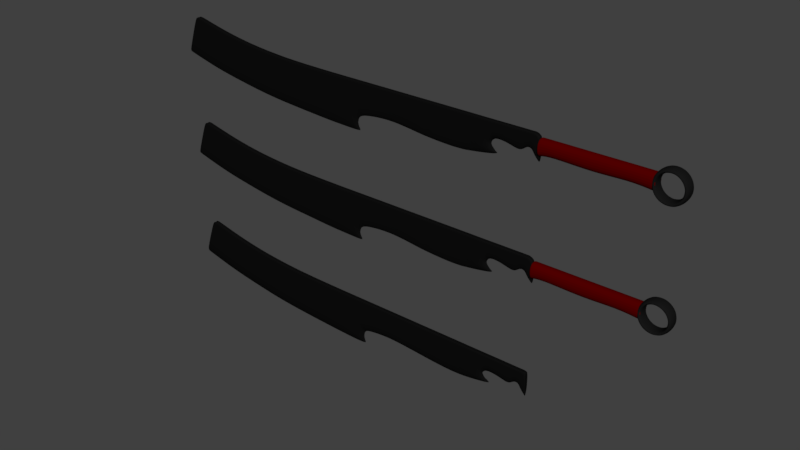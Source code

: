 # Source: knife.blend  (saved by Blender 2.78.0; exported with 4.5.12 LTS)
import bpy
from mathutils import Matrix  # noqa: F401  (used for matrix-valued properties, if any)

bpy.ops.wm.read_factory_settings(use_empty=True)
scene = bpy.context.scene
scene.name = 'Scene'

# ---- collections
col_collection_1 = bpy.data.collections.new('Collection 1'); scene.collection.children.link(col_collection_1)

# ---- images (referenced by path relative to the original .blend; pixels are not part of the script)
import os
ASSET_DIR = os.environ.get("B2B_ASSET_DIR", "")  # directory of the original .blend (textures are referenced by path, not embedded)
HERE = os.path.dirname(os.path.abspath(__file__))  # packed textures are extracted next to this script under _unpacked/

def load_image(name, relpath, width, height, colorspace="sRGB"):
    """Load a texture the original file referenced (path relative to the .blend, or extracted next to this script)."""
    p = next((c for c in (os.path.join(HERE, relpath), os.path.join(ASSET_DIR, relpath)) if relpath and os.path.exists(c)), "")
    if p:
        img = bpy.data.images.load(p, check_existing=True)
        img.name = name
    else:  # same state as the original file: an image datablock whose file is absent (Cycles renders it pink)
        img = bpy.data.images.new(name, width, height)
        img.source = "FILE"
        img.filepath = "//" + (relpath or name)
    img.colorspace_settings.name = colorspace
    return img
img_knife_2 = load_image('knife 2', '', 1024, 1024, 'sRGB')

# ---- materials (node trees are filled in below, after node groups)
mat_handle = bpy.data.materials.new('handle')
mat_handle.alpha_threshold = 0.0
mat_handle.roughness = 0.5
mat_knife = bpy.data.materials.new('knife')
mat_knife.alpha_threshold = 0.0
mat_knife.roughness = 0.5
mat_black = bpy.data.materials.new('black')
mat_black.alpha_threshold = 0.0
mat_black.diffuse_color = (0.008076, 0.008076, 0.008076, 1.0)
mat_black.roughness = 0.5
mat_black.line_color = (0.0, 0.0, 0.0, 1.0)

# ---- material node trees
mat_handle.use_nodes = True; mat_handle.node_tree.nodes.clear()
_N = mat_handle.node_tree.nodes; _L = mat_handle.node_tree.links
n0 = _N.new('ShaderNodeOutputMaterial'); n0.name = 'Material Output'; n0.location = (300, 300)
n1 = _N.new('ShaderNodeBsdfDiffuse'); n1.name = 'Diffuse BSDF'; n1.location = (10, 300)
n1.inputs[0].default_value = (0.08842, 0.0, 0.0, 1.0)
_L.new(n1.outputs[0], n0.inputs[0])
n0.is_active_output = True
mat_knife.use_nodes = True; mat_knife.node_tree.nodes.clear()
_N = mat_knife.node_tree.nodes; _L = mat_knife.node_tree.links
n0 = _N.new('ShaderNodeOutputMaterial'); n0.name = 'Material Output'; n0.location = (613, 317)
n1 = _N.new('ShaderNodeMixShader'); n1.name = 'Mix Shader'; n1.location = (393, 343)
n2 = _N.new('ShaderNodeBsdfDiffuse'); n2.name = 'Diffuse BSDF'; n2.location = (163, 313)
n2.inputs[1].default_value = 0.06667
n3 = _N.new('ShaderNodeBsdfDiffuse'); n3.name = 'Diffuse BSDF.001'; n3.location = (170, 113)
n3.inputs[0].default_value = (0.009706, 0.009706, 0.009706, 1.0)
n4 = _N.new('ShaderNodeTexImage'); n4.name = 'Image Texture.001'; n4.location = (-67, 329)
n4.width = 140
n4.image = img_knife_2
_L.new(n1.outputs[0], n0.inputs[0])
_L.new(n3.outputs[0], n1.inputs[1])
_L.new(n4.outputs[0], n2.inputs[0])
n0.is_active_output = True
mat_black.use_nodes = True; mat_black.node_tree.nodes.clear()
_N = mat_black.node_tree.nodes; _L = mat_black.node_tree.links
n0 = _N.new('ShaderNodeOutputMaterial'); n0.name = 'Material Output'; n0.location = (300, 300)
n1 = _N.new('ShaderNodeBsdfDiffuse'); n1.name = 'Diffuse BSDF'; n1.location = (10, 300)
n1.inputs[0].default_value = (0.008076, 0.008076, 0.008076, 1.0)
_L.new(n1.outputs[0], n0.inputs[0])
n0.is_active_output = True

# ---- world
world_world = bpy.data.worlds.new('World'); scene.world = world_world
world_world.color = (0.05088, 0.05088, 0.05088)
world_world.use_sun_shadow = False
world_world.sun_shadow_jitter_overblur = 0.0
world_world.cycles.sampling_method = 'MANUAL'

# ---- meshes
me_cube_008 = bpy.data.meshes.new('Cube.008')
me_cube_008.from_pydata([(-1.0, -1.0, -1.0), (-1.0, -1.0, 1.0), (-1.0, 1.0, -1.0), (-1.0, 1.0, 1.0), (16.67, 1.0, -1.0), (16.67, -1.0, 1.0), (16.67, 1.0, 1.0), (16.67, -1.0, -1.0), (16.67, 1.0, -1.0), (16.67, -1.0, 1.0), (16.67, 1.0, 1.0), (16.67, -1.0, -1.0), (-1.0, 0.0, -1.529), (-1.0, 0.0, 1.529), (16.67, 0.0, -1.529), (16.67, 0.0, 1.529), (16.67, 0.0, -1.529), (16.67, 0.0, 1.529), (0.9016, 1.0, -0.5803), (0.9016, -1.0, 1.0), (0.9016, 1.0, 1.0), (0.9016, -1.0, -0.5803), (0.9016, 0.0, -1.109), (0.9016, 0.0, 1.529), (7.529, 1.0, 1.0), (7.529, -1.0, -1.0), (7.529, 0.0, 1.529), (7.529, 1.0, -1.0), (7.529, -1.0, 1.0), (7.529, 0.0, -1.529), (12.97, 1.0, 1.0), (12.97, -1.0, -0.5803), (12.97, 0.0, 1.529), (12.97, 1.0, -0.5803), (12.97, -1.0, 1.0), (12.97, 0.0, -1.109), (-1.0, 1.0, -1.0), (-1.0, -1.0, 1.0), (-1.0, 0.0, -1.529), (-1.0, 1.0, 1.0), (-1.0, -1.0, -1.0), (-1.0, 0.0, 1.529)], [], [(12, 13, 3, 2), (40, 37, 1, 0), (41, 13, 1, 37), (15, 5, 9, 17), (33, 30, 6, 4), (35, 14, 7, 31), (14, 4, 8, 16), (4, 6, 10, 8), (5, 7, 11, 9), (7, 14, 16, 11), (33, 4, 14, 35), (6, 15, 17, 10), (39, 3, 13, 41), (0, 1, 13, 12), (8, 10, 17, 9, 11, 16), (24, 20, 23, 26), (36, 18, 22, 38), (38, 22, 21, 40), (36, 39, 20, 18), (26, 23, 19, 28), (25, 28, 19, 21), (31, 34, 28, 25), (32, 26, 28, 34), (30, 24, 26, 32), (18, 27, 29, 22), (22, 29, 25, 21), (18, 20, 24, 27), (6, 30, 32, 15), (15, 32, 34, 5), (7, 5, 34, 31), (27, 33, 35, 29), (29, 35, 31, 25), (27, 24, 30, 33), (2, 3, 39, 36), (12, 38, 40, 0), (2, 36, 38, 12), (20, 39, 41, 23), (23, 41, 37, 19), (21, 19, 37, 40)])
me_cube_008.materials.append(mat_handle)
me_cube_008.use_remesh_preserve_volume = False
me_cube_008.use_remesh_preserve_attributes = False
me_cube_008.use_mirror_vertex_groups = False
me_cube_008.update()
me_cube_007 = bpy.data.meshes.new('Cube.007')
me_cube_007.from_pydata([(-24.07, 0.7558, -3.028), (45.35, 0.7568, -6.601), (4.816, 0.7568, -3.384), (33.57, 0.7568, -4.269), (21.94, 0.7568, -3.384), (-16.58, 0.7568, -3.384), (1.437, 0.7568, -3.384), (-9.202, 0.7568, -3.384), (-20.83, 0.7568, -3.384), (-22.27, 0.7568, -3.384), (-21.58, 0.7568, -3.384), (7.716, 0.7568, -3.384), (22.44, 0.7568, 3.616), (44.58, 0.7568, -6.499), (-19.08, 0.7568, -3.384), (-23.23, 0.7568, -3.384), (-23.97, 0.7553, -3.024), (-13.58, 0.7568, -3.384), (-15.45, 0.7568, -3.124), (-9.202, 0.7568, 2.21), (1.437, 0.7568, 1.135), (-13.58, 0.7568, 1.859), (7.633, 0.7568, 1.495), (4.816, 0.7568, 1.182), (9.88, 0.7568, 4.245), (9.99, 0.7583, 2.518), (9.407, 0.7568, 1.929), (47.47, 0.7568, -0.7342), (46.58, 0.8006, -0.5722), (34.75, 0.7568, 2.178), (-19.08, 0.7568, -0.827), (-24.07, 0.7568, 0.4125), (-15.92, 0.7568, 0.9738), (-23.23, 0.7568, -0.2278), (-16.82, 0.7568, 1.502), (-15.46, 0.7568, 0.2249), (-22.27, 0.7568, -1.31), (-16.6, 0.7568, -1.184), (-16.15, 0.7568, -0.6331), (-16.26, 0.7568, 1.311), (-23.97, 0.7568, 0.3519), (-21.58, 0.7568, -1.024), (-20.83, 0.7568, -0.2912), (39.31, 0.7568, -5.246), (40.81, 0.7568, 1.185), (-23.23, 0.7568, -3.125), (-19.08, 0.7568, -3.125), (-22.27, 0.7568, -3.124), (-9.202, 0.7568, -3.124), (-16.58, 0.7568, -3.124), (-13.58, 0.7568, -3.123), (21.96, 0.7568, -3.12), (33.61, 0.7568, -4.007), (7.712, 0.7568, -3.121), (-23.97, 0.7568, -2.889), (4.816, 0.7568, -3.122), (-21.58, 0.7568, -3.125), (-20.83, 0.7568, -3.125), (1.437, 0.7568, -3.122), (45.42, 0.7568, -6.417), (44.66, 0.7568, -6.261), (39.38, 0.7568, -4.988), (-22.88, 0.7568, -3.384), (-22.88, 0.7568, -0.9756), (-22.88, 0.7568, -3.125), (28.11, 0.7568, -3.753), (28.92, 0.7568, 3.08), (28.14, 0.7568, -3.49), (9.36, 0.7568, -3.121), (9.996, 0.7568, -3.121), (-16.1, 0.7568, -3.124), (-13.58, 0.7568, -0.07514), (-13.58, 0.7568, 0.4622), (-24.07, -0.7655, -3.024), (45.35, -0.7568, -6.601), (4.816, -0.7568, -3.384), (33.57, -0.7568, -4.269), (34.95, 0.0, 3.226), (21.94, -0.7568, -3.384), (-16.58, -0.7568, -3.384), (1.437, -0.7568, -3.384), (-9.202, -0.7568, -3.384), (-20.83, -0.7568, -3.384), (-22.27, -0.7568, -3.384), (-21.58, -0.7568, -3.384), (7.716, -0.7568, -3.384), (22.44, -0.7568, 3.616), (47.16, 0.0, 0.7282), (44.58, -0.7568, -6.499), (-16.22, 0.0, 0.71), (-16.6, 0.0, -0.6363), (-19.08, -0.7568, -3.384), (-23.23, 0.0, 0.2128), (-23.23, -0.7568, -3.384), (-23.97, -0.7583, -3.024), (-13.58, -0.7568, -3.384), (-15.45, -0.7568, -3.124), (-9.202, -0.7568, 2.21), (1.437, -0.7568, 1.085), (-13.58, -0.7568, 1.727), (7.633, -0.7568, 1.396), (4.816, -0.7568, 1.083), (9.979, -0.7568, 4.148), (9.757, -0.7583, 2.518), (8.859, -0.7568, 1.695), (47.48, -0.7369, -0.7002), (46.65, -0.7122, -0.4286), (34.75, -0.7568, 2.178), (-20.83, 0.0, -3.384), (-21.58, 0.0, -3.384), (-15.88, 0.0, 0.2192), (-15.96, 0.0, 0.9634), (-23.97, 0.0, 1.011), (-23.97, -1.81e-07, -3.028), (-24.07, -1.81e-07, -3.028), (-22.27, 0.0, -0.8988), (-21.58, 0.0, -0.5677), (-17.93, 0.0, 1.528), (7.374, 0.0, 5.284), (22.52, 0.0, 4.563), (-22.27, 0.0, -3.384), (-23.23, 0.0, -3.384), (-17.93, 0.0, -3.384), (-19.31, 0.0, -3.384), (-13.58, 0.0, 2.344), (-9.202, 0.0, 2.76), (-24.07, 0.0, 1.106), (-13.58, 0.0, -3.384), (47.56, 0.0, -0.4869), (45.35, 0.0, -6.601), (48.03, 0.0, 0.5593), (-16.81, 0.0, 1.259), (-20.83, 0.0, 0.15), (1.437, 0.0, -3.384), (-9.202, 0.0, -3.384), (4.816, 0.0, -3.384), (1.437, 0.0, 1.728), (4.816, 0.0, 1.857), (44.58, 0.0, -6.499), (33.57, 0.0, -4.269), (7.716, 0.0, -3.384), (-19.08, 0.0, -0.3821), (21.94, 0.0, -3.384), (8.78, 0.0, 4.457), (8.623, 0.0, 2.578), (7.625, 0.0, 2.193), (-19.08, -0.7568, -0.827), (-24.07, -0.7568, 0.4125), (-15.38, -0.7568, 0.4518), (-23.23, -0.7568, -0.2278), (-16.07, -0.7568, 1.306), (-15.25, -0.7568, 0.1004), (-22.27, -0.7568, -1.31), (-16.6, -0.7568, -1.215), (-15.97, -0.7568, -0.9312), (-15.62, -0.7568, 0.8215), (-23.97, -0.7568, 0.3519), (-21.58, -0.7568, -1.024), (-20.83, -0.7568, -0.2912), (39.31, -0.7568, -5.246), (40.81, -0.7568, 1.185), (41.14, 0.0, 2.235), (39.31, 0.0, -5.246), (-23.23, -0.7568, -3.125), (-19.08, -0.7568, -3.125), (-22.27, -0.7568, -3.124), (-9.202, -0.7568, -3.124), (-16.58, -0.7568, -3.124), (-13.58, -0.7568, -3.123), (21.96, -0.7568, -3.12), (33.61, -0.7568, -4.007), (7.712, -0.7568, -3.121), (-23.97, -0.7568, -2.889), (4.816, -0.7568, -3.122), (-21.58, -0.7568, -3.125), (-20.83, -0.7568, -3.125), (1.437, -0.7568, -3.122), (45.42, -0.7568, -6.417), (44.66, -0.7568, -6.261), (39.38, -0.7568, -4.988), (-22.88, -0.7568, -3.384), (-22.88, 0.0, -3.384), (-22.88, -0.7568, -0.9756), (-22.88, -0.7568, -3.125), (-22.88, 0.0, -0.5585), (28.11, -0.7568, -3.753), (28.92, -0.7568, 3.08), (29.0, 0.0, 4.086), (28.14, -0.7568, -3.49), (28.07, 0.0, -3.75), (8.851, -0.7568, -3.121), (9.996, -0.7568, -3.121), (-15.96, -0.7568, -3.124), (-13.58, -0.7568, -0.07514), (-13.58, -0.7568, 0.4622), (15.72, -0.7568, 3.953), (15.72, 0.0, 4.887), (15.62, -0.7568, -3.121), (-11.44, -0.7568, -3.124), (-11.38, 0.0, 2.553), (-11.39, -0.7568, 2.024), (10.19, -0.7575, 3.375), (9.015, 1.714e-14, 3.505), (-16.05, 4.034e-08, -0.251), (-15.51, -0.7568, -0.5798), (-17.85, -0.7568, -1.159), (-17.88, 7.059e-08, -0.6439), (-3.694, -1.129e-07, 2.448), (-3.704, -0.7568, 1.851)], [], [(16, 54, 40, 31, 0), (3, 52, 67, 65), (43, 61, 52, 3), (11, 53, 55, 2), (17, 50, 18, 70, 49, 5), (2, 55, 58, 6), (6, 58, 48, 7), (5, 49, 46, 14), (10, 56, 47, 9), (8, 57, 56, 10), (118, 143, 24), (12, 24, 25, 69, 51), (1, 59, 60, 13), (15, 45, 54, 16), (20, 19, 48, 58), (62, 64, 45, 15), (14, 46, 57, 8), (131, 39, 34, 117), (90, 38, 35, 110, 203), (110, 35, 32, 89), (89, 32, 39, 131), (7, 48, 50, 17), (117, 34, 21, 124), (21, 19, 125, 199, 124), (19, 20, 136, 207, 125), (20, 23, 137, 136), (26, 25, 144, 145), (22, 26, 145), (23, 22, 145, 137), (25, 24, 143, 202, 144), (44, 28, 87, 161), (28, 27, 130, 87), (12, 66, 187, 119), (109, 108, 8, 10), (114, 113, 16, 0), (181, 120, 9, 62), (123, 122, 5, 14), (126, 114, 0, 31), (122, 127, 17, 5), (129, 128, 27, 59, 1), (128, 130, 27), (120, 109, 10, 9), (134, 133, 6, 7), (133, 135, 2, 6), (61, 60, 28, 44), (135, 140, 11, 2), (142, 189, 65, 4), (108, 123, 14, 8), (127, 134, 7, 17), (138, 129, 1, 13), (140, 142, 4, 11), (113, 121, 15, 16), (30, 37, 90, 206, 141), (41, 42, 132, 116), (40, 33, 92, 112), (42, 30, 141, 132), (31, 40, 112, 126), (37, 38, 90), (36, 41, 116, 115), (63, 36, 115, 184), (35, 18, 50, 71, 32), (21, 72, 71, 50, 48, 19), (139, 162, 43, 3), (29, 44, 161, 77), (13, 60, 61, 43), (57, 46, 30, 42), (49, 70, 38, 37), (47, 56, 41, 36), (64, 47, 36, 63), (12, 51, 67, 66), (55, 53, 22, 23), (58, 55, 23, 20), (46, 49, 37, 30), (56, 57, 42, 41), (51, 69, 68, 53, 11, 4), (54, 45, 33, 40), (52, 61, 44, 29), (60, 59, 27, 28), (13, 43, 162, 138), (12, 119, 196, 118, 24), (45, 64, 63, 33), (33, 63, 184, 92), (121, 181, 62, 15), (9, 47, 64, 62), (187, 66, 29, 77), (65, 189, 139, 3), (65, 67, 51, 4), (66, 67, 52, 29), (18, 35, 38, 70), (68, 26, 22, 53), (69, 25, 26, 68), (32, 71, 72, 39), (39, 72, 21, 34), (94, 73, 147, 156, 172), (76, 185, 188, 170), (159, 76, 170, 179), (85, 75, 173, 171), (95, 79, 167, 192, 96, 168), (75, 80, 176, 173), (80, 81, 166, 176), (79, 91, 164, 167), (84, 83, 165, 174), (82, 84, 174, 175), (118, 102, 143), (86, 169, 197, 195), (74, 88, 178, 177), (93, 94, 172, 163), (98, 176, 166, 97, 208), (180, 93, 163, 183), (91, 82, 175, 164), (131, 117, 150, 155), (90, 203, 204, 154), (110, 89, 148, 151), (89, 131, 155, 148), (81, 95, 168, 198, 166), (117, 124, 99, 150), (99, 124, 199, 200), (97, 125, 207, 208), (98, 136, 137, 101), (104, 145, 144, 103), (100, 145, 104), (101, 137, 145, 100), (103, 144, 202, 201), (160, 161, 87, 106), (106, 87, 130, 105), (86, 119, 187, 186), (109, 84, 82, 108), (111, 89, 110), (114, 73, 94, 113), (181, 180, 83, 120), (123, 91, 79, 122), (126, 147, 73, 114), (122, 79, 95, 127), (129, 74, 177, 105, 128), (128, 105, 130), (120, 83, 84, 109), (134, 81, 80, 133), (133, 80, 75, 135), (179, 160, 106, 178), (135, 75, 85, 140), (142, 78, 185, 189), (108, 82, 91, 123), (127, 95, 81, 134), (131, 89, 111), (138, 88, 74, 129), (140, 85, 78, 142), (113, 94, 93, 121), (146, 141, 206, 205), (157, 116, 132, 158), (156, 112, 92, 149), (158, 132, 141, 146), (147, 126, 112, 156), (153, 90, 154), (152, 115, 116, 157), (182, 184, 115, 152), (151, 148, 193, 168, 96), (99, 200, 198, 168, 193, 194), (139, 76, 159, 162), (107, 77, 161, 160), (88, 159, 179, 178), (175, 158, 146, 164), (167, 153, 154, 192), (165, 152, 157, 174), (183, 182, 152, 165), (86, 186, 188, 169), (173, 101, 100, 171), (176, 98, 101, 173), (164, 146, 205, 153, 167), (174, 157, 158, 175), (169, 78, 85, 171, 190, 191, 197), (172, 156, 149, 163), (170, 107, 160, 179), (178, 106, 105, 177), (88, 138, 162, 159), (86, 195, 196, 119), (163, 149, 182, 183), (149, 92, 184, 182), (121, 93, 180, 181), (83, 180, 183, 165), (187, 77, 107, 186), (185, 76, 139, 189), (185, 78, 169, 188), (186, 107, 170, 188), (96, 192, 154, 204, 151), (190, 171, 100, 104), (191, 190, 104, 103), (148, 155, 194, 193), (155, 150, 99, 194), (196, 195, 102, 118), (195, 197, 191, 103, 201, 102), (198, 200, 97, 166), (200, 199, 125, 97), (201, 202, 143, 102), (204, 203, 110, 151), (205, 206, 90, 153), (208, 207, 136, 98)])
_uv = me_cube_007.uv_layers.new(name='UVMap')
_uv.uv.foreach_set('vector', [0.1285, 0.003848, 0.1248, 0.00368, 0.07628, 0.001436, 0.0755, 0.0, 0.1285, 0.002451, 0.1036, 0.8081, 0.0999, 0.8086, 0.09622, 0.7319, 0.09991, 0.7316, 0.1135, 0.889, 0.1099, 0.8898, 0.0999, 0.8086, 0.1036, 0.8081, 0.108, 0.4464, 0.1043, 0.4462, 0.1062, 0.4058, 0.1098, 0.4059, 0.1217, 0.149, 0.1181, 0.1488, 0.1193, 0.1227, 0.1197, 0.1135, 0.12, 0.1069, 0.1237, 0.1071, 0.1098, 0.4059, 0.1062, 0.4058, 0.1084, 0.3585, 0.112, 0.3587, 0.112, 0.3587, 0.1084, 0.3585, 0.1153, 0.2099, 0.1189, 0.2101, 0.1237, 0.1071, 0.12, 0.1069, 0.1217, 0.07189, 0.1253, 0.07205, 0.1269, 0.03719, 0.1233, 0.03702, 0.1237, 0.02738, 0.1274, 0.02755, 0.1264, 0.04764, 0.1228, 0.04747, 0.1233, 0.03702, 0.1269, 0.03719, 0.4314, 0.2939, 0.4257, 0.2746, 0.4314, 0.2567, 0.000657, 0.6476, 0.0, 0.4717, 0.02405, 0.4744, 0.1028, 0.4781, 0.09505, 0.6453, 0.1285, 0.9742, 0.1259, 0.9751, 0.1242, 0.9644, 0.1276, 0.9634, 0.128, 0.0142, 0.1244, 0.01403, 0.1248, 0.00368, 0.1285, 0.003848, 0.0489, 0.3558, 0.04078, 0.2065, 0.1153, 0.2099, 0.1084, 0.3585, 0.1278, 0.01906, 0.1241, 0.01889, 0.1244, 0.01403, 0.128, 0.0142, 0.1253, 0.07205, 0.1217, 0.07189, 0.1228, 0.04747, 0.1264, 0.04764, 0.355, 0.4065, 0.3445, 0.4141, 0.3445, 0.4062, 0.355, 0.3907, 0.3956, 0.4133, 0.3851, 0.4132, 0.3851, 0.4012, 0.3956, 0.4013, 0.3956, 0.4068, 0.3956, 0.4013, 0.3851, 0.4012, 0.3851, 0.3907, 0.3956, 0.3912, 0.355, 0.4127, 0.3445, 0.4191, 0.3445, 0.4141, 0.355, 0.4065, 0.1189, 0.2101, 0.1153, 0.2099, 0.1181, 0.1488, 0.1217, 0.149, 0.42, 0.3907, 0.4179, 0.3754, 0.4186, 0.3297, 0.4256, 0.3291, 0.4186, 0.3297, 0.4178, 0.2683, 0.4257, 0.2677, 0.4256, 0.2983, 0.4256, 0.3291, 0.4178, 0.2683, 0.3888, 0.1216, 0.3973, 0.1209, 0.411, 0.1917, 0.4257, 0.2677, 0.3888, 0.1216, 0.3851, 0.07452, 0.3947, 0.07367, 0.3973, 0.1209, 0.3894, 0.009622, 0.3968, 0.0007336, 0.3997, 0.01972, 0.3957, 0.03413, 0.3857, 0.0349, 0.3894, 0.009622, 0.3957, 0.03413, 0.3851, 0.07452, 0.3857, 0.0349, 0.3957, 0.03413, 0.3947, 0.07367, 0.3968, 0.0007336, 0.421, 0.0, 0.4257, 0.01507, 0.4125, 0.01743, 0.3997, 0.01972, 0.3301, 0.4712, 0.3438, 0.5544, 0.3245, 0.56, 0.3147, 0.4737, 0.3438, 0.5544, 0.3445, 0.5669, 0.3253, 0.5723, 0.3245, 0.56, 0.3301, 0.212, 0.3256, 0.3028, 0.3113, 0.302, 0.3166, 0.2113, 0.2676, 0.03473, 0.2676, 0.04518, 0.2571, 0.04518, 0.2571, 0.03473, 0.2676, 2.667e-08, 0.2676, 0.001397, 0.2571, 0.001397, 0.2571, 2.667e-08, 0.2676, 0.01661, 0.2676, 0.0251, 0.2571, 0.0251, 0.2571, 0.01661, 0.2676, 0.0665, 0.2676, 0.08578, 0.2571, 0.1046, 0.2571, 0.0696, 0.4257, 0.1321, 0.4257, 0.06929, 0.4362, 0.06929, 0.4362, 0.1224, 0.2676, 0.08578, 0.2676, 0.1465, 0.2571, 0.1465, 0.2571, 0.1046, 0.4359, 0.06716, 0.4359, 0.009268, 0.4461, 0.01372, 0.4461, 0.06756, 0.4461, 0.06929, 0.4359, 0.009268, 0.4355, 0.0, 0.4461, 0.01372, 0.2676, 0.0251, 0.2676, 0.03473, 0.2571, 0.03473, 0.2571, 0.0251, 0.2676, 0.2076, 0.2676, 0.3563, 0.2571, 0.3563, 0.2571, 0.2076, 0.2676, 0.3563, 0.2676, 0.4035, 0.2571, 0.4035, 0.2571, 0.3563, 0.1099, 0.8898, 0.1242, 0.9644, 0.04354, 0.9876, 0.02273, 0.9058, 0.2676, 0.4035, 0.2676, 0.444, 0.2571, 0.444, 0.2571, 0.4035, 0.2676, 0.6427, 0.2676, 0.7286, 0.2571, 0.7291, 0.2571, 0.6427, 0.2676, 0.04518, 0.2676, 0.0665, 0.2571, 0.0696, 0.2571, 0.04518, 0.2676, 0.1465, 0.2676, 0.2076, 0.2571, 0.2076, 0.2571, 0.1465, 0.2676, 0.961, 0.2676, 0.9718, 0.2571, 0.9718, 0.2571, 0.961, 0.2676, 0.444, 0.2676, 0.6427, 0.2571, 0.6427, 0.2571, 0.444, 0.2676, 0.001397, 0.2676, 0.01175, 0.2571, 0.01175, 0.2571, 0.001397, 0.4062, 0.4136, 0.4066, 0.3907, 0.4187, 0.3952, 0.4183, 0.4064, 0.418, 0.4168, 0.4344, 0.3115, 0.4257, 0.3062, 0.4258, 0.2939, 0.4344, 0.2991, 0.3657, 0.423, 0.3661, 0.4106, 0.3773, 0.4156, 0.3772, 0.4305, 0.4069, 0.433, 0.4062, 0.4136, 0.418, 0.4168, 0.4187, 0.4362, 0.3656, 0.4244, 0.3657, 0.423, 0.3772, 0.4305, 0.3771, 0.4324, 0.3851, 0.4209, 0.3851, 0.4132, 0.3956, 0.4133, 0.4318, 0.3614, 0.4318, 0.3719, 0.4257, 0.3744, 0.4262, 0.3637, 0.3656, 0.3992, 0.3662, 0.3907, 0.3773, 0.3953, 0.3767, 0.4039, 0.07255, 0.1204, 0.1193, 0.1227, 0.1181, 0.1488, 0.07552, 0.1469, 0.06239, 0.1134, 0.04851, 0.1456, 0.06802, 0.1465, 0.07552, 0.1469, 0.1181, 0.1488, 0.1153, 0.2099, 0.04078, 0.2065, 0.2676, 0.8057, 0.2676, 0.8866, 0.2571, 0.8866, 0.2571, 0.8057, 0.3274, 0.3854, 0.3301, 0.4712, 0.3147, 0.4737, 0.3123, 0.3861, 0.1276, 0.9634, 0.1242, 0.9644, 0.1099, 0.8898, 0.1135, 0.889, 0.1228, 0.04747, 0.1217, 0.07189, 0.08959, 0.07043, 0.08324, 0.04564, 0.12, 0.1069, 0.1197, 0.1135, 0.08498, 0.1112, 0.09297, 0.1054, 0.1237, 0.02738, 0.1233, 0.03702, 0.09395, 0.03566, 0.0984, 0.02621, 0.1241, 0.01889, 0.1237, 0.02738, 0.0984, 0.02621, 0.09412, 0.01751, 0.000657, 0.6476, 0.09505, 0.6453, 0.09622, 0.7319, 0.00395, 0.7384, 0.1062, 0.4058, 0.1043, 0.4462, 0.03986, 0.4421, 0.04606, 0.403, 0.1084, 0.3585, 0.1062, 0.4058, 0.04606, 0.403, 0.0489, 0.3558, 0.1217, 0.07189, 0.12, 0.1069, 0.09297, 0.1054, 0.08959, 0.07043, 0.1233, 0.03702, 0.1228, 0.04747, 0.08324, 0.04564, 0.09395, 0.03566, 0.09505, 0.6453, 0.1028, 0.4781, 0.1032, 0.4692, 0.1043, 0.4462, 0.108, 0.4464, 0.09875, 0.6452, 0.1248, 0.00368, 0.1244, 0.01403, 0.0839, 0.01216, 0.07628, 0.001436, 0.0999, 0.8086, 0.1099, 0.8898, 0.02273, 0.9058, 0.01277, 0.8206, 0.1242, 0.9644, 0.1259, 0.9751, 0.04522, 1.0, 0.04354, 0.9876, 0.2571, 0.961, 0.2571, 0.8866, 0.2676, 0.8866, 0.2676, 0.961, 0.3301, 0.212, 0.3166, 0.2113, 0.3246, 0.1164, 0.3344, 0.0, 0.3445, 0.03672, 0.1244, 0.01403, 0.1241, 0.01889, 0.09412, 0.01751, 0.0839, 0.01216, 0.3661, 0.4106, 0.3656, 0.3992, 0.3767, 0.4039, 0.3773, 0.4156, 0.2676, 0.01175, 0.2676, 0.01661, 0.2571, 0.01661, 0.2571, 0.01175, 0.1274, 0.02755, 0.1237, 0.02738, 0.1241, 0.01889, 0.1278, 0.01906, 0.3113, 0.302, 0.3256, 0.3028, 0.3274, 0.3854, 0.3123, 0.3861, 0.2571, 0.7291, 0.2676, 0.7286, 0.2676, 0.8057, 0.2571, 0.8057, 0.09991, 0.7316, 0.09622, 0.7319, 0.09505, 0.6453, 0.09875, 0.6452, 0.00395, 0.7384, 0.09622, 0.7319, 0.0999, 0.8086, 0.01277, 0.8206, 0.1193, 0.1227, 0.07255, 0.1204, 0.08498, 0.1112, 0.1197, 0.1135, 0.1032, 0.4692, 0.03266, 0.4666, 0.03986, 0.4421, 0.1043, 0.4462, 0.1028, 0.4781, 0.02405, 0.4744, 0.03266, 0.4666, 0.1032, 0.4692, 0.06239, 0.1134, 0.07552, 0.1469, 0.06802, 0.1465, 0.0579, 0.1084, 0.0579, 0.1084, 0.06802, 0.1465, 0.04851, 0.1456, 0.05561, 0.1005, 0.257, 0.9962, 0.2571, 0.9975, 0.204, 1.0, 0.2048, 0.9986, 0.2534, 0.9963, 0.2321, 0.1919, 0.2284, 0.2684, 0.2247, 0.2681, 0.2284, 0.1914, 0.242, 0.111, 0.2321, 0.1919, 0.2284, 0.1914, 0.2384, 0.1102, 0.2365, 0.5536, 0.2384, 0.5941, 0.2347, 0.5942, 0.2328, 0.5538, 0.2503, 0.851, 0.2522, 0.8929, 0.2486, 0.8931, 0.2483, 0.8865, 0.2478, 0.8773, 0.2466, 0.8512, 0.2384, 0.5941, 0.2406, 0.6413, 0.2369, 0.6415, 0.2347, 0.5942, 0.2406, 0.6413, 0.2474, 0.7899, 0.2438, 0.7901, 0.2369, 0.6415, 0.2522, 0.8929, 0.2538, 0.9279, 0.2502, 0.9281, 0.2486, 0.8931, 0.2555, 0.9628, 0.2559, 0.9724, 0.2523, 0.9726, 0.2518, 0.963, 0.255, 0.9524, 0.2555, 0.9628, 0.2518, 0.963, 0.2513, 0.9525, 0.383, 0.3907, 0.383, 0.428, 0.3773, 0.4101, 0.1292, 0.3524, 0.2236, 0.3547, 0.2277, 0.4433, 0.1288, 0.4465, 0.2571, 0.02579, 0.2561, 0.03662, 0.2528, 0.03559, 0.2544, 0.02495, 0.2565, 0.9858, 0.257, 0.9962, 0.2534, 0.9963, 0.2529, 0.986, 0.1774, 0.6442, 0.2369, 0.6415, 0.2438, 0.7901, 0.1693, 0.7935, 0.1735, 0.7163, 0.2563, 0.9809, 0.2565, 0.9858, 0.2529, 0.986, 0.2527, 0.9811, 0.2538, 0.9279, 0.255, 0.9524, 0.2513, 0.9525, 0.2502, 0.9281, 0.355, 0.4065, 0.355, 0.3907, 0.3656, 0.4062, 0.3656, 0.4141, 0.3956, 0.4133, 0.3956, 0.4068, 0.4062, 0.4082, 0.4062, 0.4132, 0.3956, 0.4013, 0.3956, 0.3912, 0.4062, 0.3907, 0.4062, 0.4012, 0.355, 0.4127, 0.355, 0.4065, 0.3656, 0.4141, 0.3656, 0.4191, 0.2474, 0.7899, 0.2503, 0.851, 0.2466, 0.8512, 0.2453, 0.8213, 0.2438, 0.7901, 0.3794, 0.0, 0.385, 0.06164, 0.378, 0.06104, 0.3773, 0.01536, 0.378, 0.06104, 0.385, 0.06164, 0.385, 0.09244, 0.3776, 0.09171, 0.3772, 0.1224, 0.3851, 0.1231, 0.3704, 0.1991, 0.3622, 0.1982, 0.3482, 0.2691, 0.3567, 0.2698, 0.3541, 0.3171, 0.3445, 0.3162, 0.3488, 0.3811, 0.3551, 0.3566, 0.3591, 0.371, 0.3562, 0.39, 0.3451, 0.3558, 0.3551, 0.3566, 0.3488, 0.3811, 0.3445, 0.3162, 0.3541, 0.3171, 0.3551, 0.3566, 0.3451, 0.3558, 0.3562, 0.39, 0.3591, 0.371, 0.3719, 0.3733, 0.369, 0.3904, 0.297, 0.1011, 0.2816, 0.09861, 0.2914, 0.01233, 0.3107, 0.01791, 0.3107, 0.01791, 0.2914, 0.01233, 0.2922, 0.0, 0.3113, 0.005366, 0.297, 0.3602, 0.2835, 0.361, 0.2782, 0.2703, 0.2925, 0.2695, 0.2676, 0.03473, 0.2782, 0.03473, 0.2782, 0.04518, 0.2676, 0.04518, 0.4257, 0.3401, 0.4303, 0.3364, 0.4318, 0.3485, 0.2676, 2.667e-08, 0.2782, 0.0, 0.2782, 0.001397, 0.2676, 0.001397, 0.2676, 0.01661, 0.2782, 0.01661, 0.2782, 0.0251, 0.2676, 0.0251, 0.2676, 0.0665, 0.2782, 0.0696, 0.2782, 0.1046, 0.2676, 0.08578, 0.4257, 0.1321, 0.4362, 0.1418, 0.4362, 0.1949, 0.4257, 0.1949, 0.2676, 0.08578, 0.2782, 0.1046, 0.2782, 0.1465, 0.2676, 0.1465, 0.4359, 0.06716, 0.4257, 0.06503, 0.4257, 0.0633, 0.4257, 0.009459, 0.4359, 0.009268, 0.4359, 0.009268, 0.4257, 0.009459, 0.4355, 0.0, 0.2676, 0.0251, 0.2782, 0.0251, 0.2782, 0.03473, 0.2676, 0.03473, 0.2676, 0.2076, 0.2782, 0.2076, 0.2782, 0.3563, 0.2676, 0.3563, 0.2676, 0.3563, 0.2782, 0.3563, 0.2782, 0.4035, 0.2676, 0.4035, 0.2384, 0.1102, 0.1513, 0.09419, 0.1721, 0.01245, 0.2528, 0.03559, 0.2676, 0.4035, 0.2782, 0.4035, 0.2782, 0.444, 0.2676, 0.444, 0.2676, 0.6427, 0.2782, 0.6427, 0.2782, 0.7291, 0.2676, 0.7286, 0.2676, 0.04518, 0.2782, 0.04518, 0.2782, 0.0696, 0.2676, 0.0665, 0.2676, 0.1465, 0.2782, 0.1465, 0.2782, 0.2076, 0.2676, 0.2076, 0.4318, 0.329, 0.4303, 0.3364, 0.4257, 0.3401, 0.2676, 0.961, 0.2782, 0.961, 0.2782, 0.9718, 0.2676, 0.9718, 0.2676, 0.444, 0.2782, 0.444, 0.2782, 0.6427, 0.2676, 0.6427, 0.2676, 0.001397, 0.2782, 0.001397, 0.2782, 0.01175, 0.2676, 0.01175, 0.4271, 0.1956, 0.4335, 0.1949, 0.4335, 0.2117, 0.4264, 0.213, 0.4344, 0.3115, 0.4344, 0.3238, 0.4258, 0.329, 0.4257, 0.3168, 0.4286, 0.423, 0.4192, 0.4311, 0.4193, 0.4162, 0.429, 0.4106, 0.4257, 0.2373, 0.4347, 0.2307, 0.4347, 0.25, 0.4257, 0.2567, 0.4285, 0.4244, 0.4192, 0.433, 0.4192, 0.4311, 0.4286, 0.423, 0.4062, 0.4209, 0.3956, 0.4133, 0.4062, 0.4132, 0.4318, 0.3614, 0.4262, 0.3592, 0.4257, 0.3485, 0.4318, 0.351, 0.4285, 0.3992, 0.4187, 0.4044, 0.4192, 0.3959, 0.429, 0.3907, 0.2011, 0.8796, 0.1909, 0.8866, 0.2041, 0.8531, 0.2466, 0.8512, 0.2478, 0.8773, 0.177, 0.8544, 0.1732, 0.824, 0.2453, 0.8213, 0.2466, 0.8512, 0.2041, 0.8531, 0.1965, 0.8535, 0.2676, 0.8057, 0.2782, 0.8057, 0.2782, 0.8866, 0.2676, 0.8866, 0.2943, 0.1869, 0.2792, 0.1862, 0.2816, 0.09861, 0.297, 0.1011, 0.2561, 0.03662, 0.242, 0.111, 0.2384, 0.1102, 0.2528, 0.03559, 0.2513, 0.9525, 0.2118, 0.9544, 0.2181, 0.9296, 0.2502, 0.9281, 0.2486, 0.8931, 0.2215, 0.8946, 0.2135, 0.8888, 0.2483, 0.8865, 0.2523, 0.9726, 0.2269, 0.9738, 0.2225, 0.9643, 0.2518, 0.963, 0.2527, 0.9811, 0.2227, 0.9825, 0.2269, 0.9738, 0.2523, 0.9726, 0.1292, 0.3524, 0.1325, 0.2616, 0.2247, 0.2681, 0.2236, 0.3547, 0.2347, 0.5942, 0.1746, 0.597, 0.1684, 0.5579, 0.2328, 0.5538, 0.2369, 0.6415, 0.1774, 0.6442, 0.1746, 0.597, 0.2347, 0.5942, 0.2502, 0.9281, 0.2181, 0.9296, 0.2198, 0.9122, 0.2215, 0.8946, 0.2486, 0.8931, 0.2518, 0.963, 0.2225, 0.9643, 0.2118, 0.9544, 0.2513, 0.9525, 0.2236, 0.3547, 0.2273, 0.3548, 0.2365, 0.5536, 0.2328, 0.5538, 0.2318, 0.5308, 0.2313, 0.5219, 0.2277, 0.4433, 0.2534, 0.9963, 0.2048, 0.9986, 0.2124, 0.9878, 0.2529, 0.986, 0.2284, 0.1914, 0.1413, 0.1794, 0.1513, 0.09419, 0.2384, 0.1102, 0.2528, 0.03559, 0.1721, 0.01245, 0.1737, 0.0, 0.2544, 0.02495, 0.2782, 0.961, 0.2676, 0.961, 0.2676, 0.8866, 0.2782, 0.8866, 0.297, 0.3602, 0.3047, 0.4541, 0.2915, 0.4559, 0.2835, 0.361, 0.2529, 0.986, 0.2124, 0.9878, 0.2227, 0.9825, 0.2527, 0.9811, 0.429, 0.4106, 0.4193, 0.4162, 0.4187, 0.4044, 0.4285, 0.3992, 0.2676, 0.01175, 0.2782, 0.01175, 0.2782, 0.01661, 0.2676, 0.01661, 0.2559, 0.9724, 0.2563, 0.9809, 0.2527, 0.9811, 0.2523, 0.9726, 0.2782, 0.2703, 0.2792, 0.1862, 0.2943, 0.1869, 0.2925, 0.2695, 0.2782, 0.7291, 0.2782, 0.8057, 0.2676, 0.8057, 0.2676, 0.7286, 0.2284, 0.2684, 0.2273, 0.3548, 0.2236, 0.3547, 0.2247, 0.2681, 0.1325, 0.2616, 0.1413, 0.1794, 0.2284, 0.1914, 0.2247, 0.2681, 0.2478, 0.8773, 0.2483, 0.8865, 0.2135, 0.8888, 0.2083, 0.8849, 0.2011, 0.8796, 0.2318, 0.5308, 0.2328, 0.5538, 0.1684, 0.5579, 0.1612, 0.5334, 0.2313, 0.5219, 0.2318, 0.5308, 0.1612, 0.5334, 0.1526, 0.5256, 0.1909, 0.8866, 0.1864, 0.8916, 0.1965, 0.8535, 0.2041, 0.8531, 0.1864, 0.8916, 0.1841, 0.8995, 0.177, 0.8544, 0.1965, 0.8535, 0.2915, 0.4559, 0.3047, 0.4541, 0.3113, 0.5356, 0.3013, 0.5723, 0.1288, 0.4465, 0.2277, 0.4433, 0.2313, 0.5219, 0.1526, 0.5256, 0.1399, 0.527, 0.1285, 0.5283, 0.2453, 0.8213, 0.1732, 0.824, 0.1693, 0.7935, 0.2438, 0.7901, 0.3776, 0.09171, 0.385, 0.09244, 0.3851, 0.1231, 0.3772, 0.1224, 0.369, 0.3904, 0.3719, 0.3733, 0.3851, 0.3757, 0.3804, 0.3907, 0.4062, 0.4082, 0.3956, 0.4068, 0.3956, 0.4013, 0.4062, 0.4012, 0.4264, 0.213, 0.4335, 0.2117, 0.4335, 0.2297, 0.4257, 0.2307, 0.3622, 0.1982, 0.3704, 0.1991, 0.3567, 0.2698, 0.3482, 0.2691])
me_cube_007.materials.append(mat_knife)
me_cube_007.use_remesh_preserve_volume = False
me_cube_007.use_remesh_preserve_attributes = False
me_cube_007.use_mirror_vertex_groups = False
me_cube_007.update()
me_cube_006 = bpy.data.meshes.new('Cube.006')
me_cube_006.from_pydata([(17.82, 1.114, 1.777), (18.56, -1.077, 1.924), (17.2, 1.114, 1.358), (19.3, -1.077, 1.777), (16.78, 1.114, 0.7308), (19.93, -1.077, 1.358), (16.63, 1.114, -0.008914), (20.35, -1.077, 0.7308), (16.78, 1.114, -0.7486), (20.49, -1.077, -0.008914), (17.2, 1.114, -1.376), (20.35, -1.077, -0.7486), (17.82, 1.114, -1.795), (19.93, -1.077, -1.376), (18.56, 1.114, -1.942), (19.3, -1.077, -1.795), (19.3, 1.114, -1.795), (18.56, -1.077, -1.942), (19.93, 1.114, -1.376), (17.82, -1.077, -1.795), (20.35, 1.114, -0.7486), (17.2, -1.077, -1.376), (20.49, 1.114, -0.008914), (16.78, -1.077, -0.7486), (20.35, 1.114, 0.7308), (16.63, -1.077, -0.008914), (19.93, 1.114, 1.358), (16.78, -1.077, 0.7308), (19.3, 1.114, 1.777), (17.2, -1.077, 1.358), (18.56, 1.114, 1.924), (17.82, -1.077, 1.777), (19.59, -1.077, 2.484), (18.56, -1.077, 2.689), (20.47, -1.077, 1.899), (21.05, -1.077, 1.024), (21.26, -1.077, -0.008914), (21.05, -1.077, -1.042), (20.47, -1.077, -1.917), (19.59, -1.077, -2.502), (18.56, -1.077, -2.707), (17.53, -1.077, -2.502), (16.65, -1.077, -1.917), (16.07, -1.077, -1.042), (15.86, -1.077, -0.008914), (16.07, -1.077, 1.024), (16.65, -1.077, 1.899), (17.53, -1.077, 2.484), (19.59, 1.114, 2.484), (18.56, 1.114, 2.689), (20.47, 1.114, 1.899), (21.05, 1.114, 1.024), (21.26, 1.114, -0.008914), (21.05, 1.114, -1.042), (20.47, 1.114, -1.917), (19.59, 1.114, -2.502), (18.56, 1.114, -2.707), (17.53, 1.114, -2.502), (16.65, 1.114, -1.917), (16.07, 1.114, -1.042), (15.86, 1.114, -0.008914), (16.07, 1.114, 1.024), (16.65, 1.114, 1.899), (17.53, 1.114, 2.484)], [], [(5, 7, 24, 26), (2, 0, 63, 62), (4, 2, 62, 61), (6, 4, 61, 60), (8, 6, 60, 59), (10, 8, 59, 58), (12, 10, 58, 57), (14, 12, 57, 56), (16, 14, 56, 55), (18, 16, 55, 54), (20, 18, 54, 53), (22, 20, 53, 52), (24, 22, 52, 51), (26, 24, 51, 50), (30, 28, 48, 49), (28, 26, 50, 48), (0, 30, 49, 63), (7, 9, 22, 24), (1, 33, 32, 3), (3, 32, 34, 5), (5, 34, 35, 7), (7, 35, 36, 9), (9, 36, 37, 11), (11, 37, 38, 13), (13, 38, 39, 15), (15, 39, 40, 17), (17, 40, 41, 19), (19, 41, 42, 21), (21, 42, 43, 23), (23, 43, 44, 25), (25, 44, 45, 27), (27, 45, 46, 29), (29, 46, 47, 31), (31, 47, 33, 1), (36, 35, 51, 52), (45, 44, 60, 61), (9, 11, 20, 22), (41, 40, 56, 57), (11, 13, 18, 20), (13, 15, 16, 18), (37, 36, 52, 53), (46, 45, 61, 62), (32, 33, 49, 48), (15, 17, 14, 16), (42, 41, 57, 58), (17, 19, 12, 14), (19, 21, 10, 12), (38, 37, 53, 54), (47, 46, 62, 63), (21, 23, 8, 10), (34, 32, 48, 50), (43, 42, 58, 59), (23, 25, 6, 8), (25, 27, 4, 6), (39, 38, 54, 55), (33, 47, 63, 49), (27, 29, 2, 4), (1, 3, 28, 30), (35, 34, 50, 51), (44, 43, 59, 60), (29, 31, 0, 2), (3, 5, 26, 28), (31, 1, 30, 0), (40, 39, 55, 56)])
me_cube_006.materials.append(mat_black)
me_cube_006.use_remesh_preserve_volume = False
me_cube_006.use_remesh_preserve_attributes = False
me_cube_006.use_mirror_vertex_groups = False
me_cube_006.update()
me_cube_005 = bpy.data.meshes.new('Cube.005')
me_cube_005.from_pydata([(-24.07, 0.7568, -3.384), (45.35, 0.7568, -6.601), (4.816, 0.7568, -3.384), (33.57, 0.7568, -4.269), (34.95, 0.0, 3.226), (21.94, 0.7568, -3.384), (-16.58, 0.7568, -3.384), (1.437, 0.7568, -3.384), (-9.202, 0.7568, -3.384), (-20.83, 0.7568, -3.384), (-22.27, 0.7568, -3.384), (-21.58, 0.7568, -3.384), (7.716, 0.7568, -3.384), (22.44, 0.7568, 3.616), (47.16, 0.0, 0.7282), (44.58, 0.7568, -6.499), (-16.38, 0.0, 0.9375), (-16.6, 0.0, -0.6363), (-19.08, 0.7568, -3.384), (-23.23, 0.0, 0.2128), (-23.23, 0.7568, -3.384), (-23.97, 0.7568, -3.384), (-13.58, 0.7568, -3.384), (-15.45, 0.7568, -3.124), (-9.202, 0.7568, 2.21), (1.437, 0.7568, 1.135), (-13.58, 0.7568, 1.859), (7.633, 0.7568, 1.495), (4.816, 0.7568, 1.182), (9.88, 0.7568, 4.245), (9.99, 0.7583, 2.518), (9.407, 0.7568, 1.929), (47.47, 0.7568, -0.7342), (46.58, 0.8006, -0.5722), (34.75, 0.7568, 2.178), (-20.83, 7.749e-07, -3.384), (-21.58, 0.0, -3.384), (-15.88, 0.0, 0.2192), (-15.96, -5.364e-07, 0.9634), (-23.97, 0.0, 1.011), (-23.97, 0.0, -3.384), (-24.07, 7.749e-07, -3.384), (-22.27, 0.0, -0.8988), (-21.58, 0.0, -0.5677), (-17.93, -6.557e-07, 1.528), (7.374, 0.0, 5.284), (22.52, 0.0, 4.563), (-22.27, 0.0, -3.384), (-23.23, 0.0, -3.384), (-17.93, 7.749e-07, -3.384), (-19.31, 7.749e-07, -3.384), (-13.58, -1.132e-06, 2.344), (-9.202, -1.371e-06, 2.76), (-24.07, -5.364e-07, 1.106), (-13.58, 7.749e-07, -3.384), (47.56, 1.788e-07, -0.4869), (45.35, 0.0, -6.601), (48.03, -1.788e-07, 0.5593), (-16.81, -5.364e-07, 1.259), (-20.83, 5.96e-08, 0.15), (1.437, 7.749e-07, -3.384), (-9.202, 7.749e-07, -3.384), (4.816, 7.749e-07, -3.384), (1.437, -8.941e-07, 1.728), (4.816, -8.941e-07, 1.857), (44.58, 0.0, -6.499), (33.57, 0.0, -4.269), (7.716, 7.749e-07, -3.384), (-19.08, 5.96e-08, -0.3821), (21.94, 7.749e-07, -3.384), (8.78, 0.0, 4.457), (8.623, -1.371e-06, 2.578), (7.625, -1.132e-06, 2.193), (-19.08, 0.7568, -0.827), (-24.07, 0.7568, 0.4125), (-15.92, 0.7568, 0.9738), (-23.23, 0.7568, -0.2278), (-16.82, 0.7568, 1.502), (-15.46, 0.7568, 0.2249), (-22.27, 0.7568, -1.31), (-16.6, 0.7568, -1.184), (-16.15, 0.7568, -0.6331), (-16.26, 0.7568, 1.311), (-23.97, 0.7568, 0.3519), (-21.58, 0.7568, -1.024), (-20.83, 0.7568, -0.2912), (39.31, 0.7568, -5.246), (40.81, 0.7568, 1.185), (41.14, 0.0, 2.235), (39.31, 0.0, -5.246), (-23.23, 0.7568, -3.125), (-19.08, 0.7568, -3.125), (-22.27, 0.7568, -3.124), (-9.202, 0.7568, -3.124), (-16.58, 0.7568, -3.124), (-13.58, 0.7568, -3.123), (21.96, 0.7568, -3.12), (33.61, 0.7568, -4.007), (7.712, 0.7568, -3.121), (-23.97, 0.7568, -3.125), (4.816, 0.7568, -3.122), (-21.58, 0.7568, -3.125), (-20.83, 0.7568, -3.125), (1.437, 0.7568, -3.122), (45.42, 0.7568, -6.417), (44.66, 0.7568, -6.261), (39.38, 0.7568, -4.988), (-22.88, 0.7568, -3.384), (-22.88, 0.0, -3.384), (-22.88, 0.7568, -0.9756), (-22.88, 0.7568, -3.125), (-22.88, 0.0, -0.5585), (28.11, 0.7568, -3.753), (28.92, 0.7568, 3.08), (29.0, 0.0, 4.086), (28.14, 0.7568, -3.49), (28.07, 0.0, -3.75), (9.36, 0.7568, -3.121), (9.996, 0.7568, -3.121), (-16.1, 0.7568, -3.124), (-13.58, 0.7568, -0.07514), (-13.58, 0.7568, 0.4622)], [], [(21, 99, 83, 74, 0), (3, 97, 115, 112), (86, 106, 97, 3), (12, 98, 100, 2), (22, 95, 23, 119, 94, 6), (2, 100, 103, 7), (7, 103, 93, 8), (6, 94, 91, 18), (11, 101, 92, 10), (9, 102, 101, 11), (45, 70, 29), (13, 29, 30, 118, 96), (1, 104, 105, 15), (20, 90, 99, 21), (25, 24, 93, 103), (107, 110, 90, 20), (18, 91, 102, 9), (58, 82, 77, 44), (17, 81, 78, 37), (37, 78, 75, 16), (16, 75, 82, 58), (8, 93, 95, 22), (44, 77, 26, 51), (26, 24, 52, 51), (24, 25, 63, 52), (25, 28, 64, 63), (31, 30, 71, 72), (27, 31, 72), (28, 27, 72, 64), (30, 29, 70, 71), (87, 33, 14, 88), (33, 32, 57, 14), (13, 113, 114, 46), (36, 35, 9, 11), (38, 37, 16), (41, 40, 21, 0), (108, 47, 10, 107), (50, 49, 6, 18), (53, 41, 0, 74), (49, 54, 22, 6), (56, 55, 32, 104, 1), (55, 57, 32), (47, 36, 11, 10), (61, 60, 7, 8), (60, 62, 2, 7), (106, 105, 33, 87), (62, 67, 12, 2), (69, 116, 112, 5), (35, 50, 18, 9), (54, 61, 8, 22), (58, 38, 16), (65, 56, 1, 15), (67, 69, 5, 12), (40, 48, 20, 21), (73, 80, 17, 68), (84, 85, 59, 43), (83, 76, 19, 39), (85, 73, 68, 59), (74, 83, 39, 53), (80, 81, 17), (79, 84, 43, 42), (109, 79, 42, 111), (78, 23, 95, 120, 75), (26, 121, 120, 95, 93, 24), (66, 89, 86, 3), (34, 87, 88, 4), (15, 105, 106, 86), (102, 91, 73, 85), (94, 119, 81, 80), (92, 101, 84, 79), (110, 92, 79, 109), (13, 96, 115, 113), (100, 98, 27, 28), (103, 100, 28, 25), (91, 94, 80, 73), (101, 102, 85, 84), (96, 118, 117, 98, 12, 5), (99, 90, 76, 83), (97, 106, 87, 34), (105, 104, 32, 33), (15, 86, 89, 65), (13, 46, 45, 29), (90, 110, 109, 76), (76, 109, 111, 19), (48, 108, 107, 20), (10, 92, 110, 107), (114, 113, 34, 4), (112, 116, 66, 3), (112, 115, 96, 5), (113, 115, 97, 34), (23, 78, 81, 119), (117, 31, 27, 98), (118, 30, 31, 117), (75, 120, 121, 82), (82, 121, 26, 77)])
me_cube_005.materials.append(mat_knife)
me_cube_005.use_remesh_preserve_volume = False
me_cube_005.use_remesh_preserve_attributes = False
me_cube_005.use_mirror_vertex_groups = False
me_cube_005.update()
me_cube_002 = bpy.data.meshes.new('Cube.002')
me_cube_002.from_pydata([(18.97, 1.096, 1.801), (19.71, -1.095, 1.948), (18.34, 1.096, 1.382), (20.45, -1.095, 1.801), (17.92, 1.096, 0.7552), (21.07, -1.095, 1.382), (17.77, 1.096, 0.01548), (21.49, -1.095, 0.7552), (17.92, 1.096, -0.7242), (21.64, -1.095, 0.01548), (18.34, 1.096, -1.351), (21.49, -1.095, -0.7242), (18.97, 1.096, -1.77), (21.07, -1.095, -1.351), (19.71, 1.096, -1.917), (20.45, -1.095, -1.77), (20.45, 1.096, -1.77), (19.71, -1.095, -1.917), (21.07, 1.096, -1.351), (18.97, -1.095, -1.77), (21.49, 1.096, -0.7242), (18.34, -1.095, -1.351), (21.64, 1.096, 0.01548), (17.92, -1.095, -0.7242), (21.49, 1.096, 0.7552), (17.77, -1.095, 0.01548), (21.07, 1.096, 1.382), (17.92, -1.095, 0.7552), (20.45, 1.096, 1.801), (18.34, -1.095, 1.382), (19.71, 1.096, 1.948), (18.97, -1.095, 1.801), (20.74, -1.095, 2.508), (19.71, -1.095, 2.714), (21.61, -1.095, 1.924), (22.2, -1.095, 1.048), (22.41, -1.095, 0.01548), (22.2, -1.095, -1.017), (21.61, -1.095, -1.893), (20.74, -1.095, -2.477), (19.71, -1.095, -2.683), (18.67, -1.095, -2.477), (17.8, -1.095, -1.893), (17.21, -1.095, -1.017), (17.01, -1.095, 0.01548), (17.21, -1.095, 1.048), (17.8, -1.095, 1.924), (18.67, -1.095, 2.508), (20.74, 1.096, 2.508), (19.71, 1.096, 2.714), (21.61, 1.096, 1.924), (22.2, 1.096, 1.048), (22.41, 1.096, 0.01548), (22.2, 1.096, -1.017), (21.61, 1.096, -1.893), (20.74, 1.096, -2.477), (19.71, 1.096, -2.683), (18.67, 1.096, -2.477), (17.8, 1.096, -1.893), (17.21, 1.096, -1.017), (17.01, 1.096, 0.01548), (17.21, 1.096, 1.048), (17.8, 1.096, 1.924), (18.67, 1.096, 2.508), (0.001713, 0.4012, 1.552), (-69.41, 0.4017, 5.125), (-28.88, 0.4017, 1.908), (-57.63, 0.4017, 2.793), (-46.01, 0.4017, 1.908), (-7.489, 0.4017, 1.908), (-25.5, 0.4017, 1.908), (-14.86, 0.4017, 1.908), (-3.233, 0.4017, 1.908), (-1.795, 0.4017, 1.908), (-2.485, 0.4017, 1.908), (-31.78, 0.4017, 1.908), (-46.51, 0.4017, -5.092), (-68.64, 0.4017, 5.023), (-4.981, 0.4017, 1.908), (-0.8394, 0.4017, 1.908), (-0.0973, 0.4009, 1.548), (-10.49, 0.4017, 1.908), (-8.618, 0.4017, 1.647), (-14.86, 0.4017, -3.686), (-25.5, 0.4017, -2.611), (-10.49, 0.4017, -3.335), (-31.7, 0.4017, -2.971), (-28.88, 0.4017, -2.658), (-33.94, 0.4017, -5.721), (-34.05, 0.4025, -3.994), (-33.47, 0.4017, -3.405), (-71.53, 0.4017, -0.7419), (-70.65, 0.4249, -0.9039), (-58.82, 0.4017, -3.654), (-4.983, 0.4017, -0.6491), (0.001713, 0.4017, -1.889), (-8.145, 0.4017, -2.45), (-0.8394, 0.4017, -1.248), (-7.242, 0.4017, -2.978), (-8.608, 0.4017, -1.701), (-1.795, 0.4017, -0.1662), (-7.467, 0.4017, -0.2918), (-7.913, 0.4017, -0.843), (-7.801, 0.4017, -2.787), (-0.09828, 0.4017, -1.828), (-2.485, 0.4017, -0.4524), (-3.233, 0.4017, -1.185), (-63.38, 0.4017, 3.77), (-64.88, 0.4017, -2.661), (-0.8394, 0.4017, 1.649), (-4.981, 0.4017, 1.649), (-1.795, 0.4017, 1.648), (-14.86, 0.4017, 1.648), (-7.486, 0.4017, 1.647), (-10.49, 0.4017, 1.647), (-46.03, 0.4017, 1.644), (-57.68, 0.4017, 2.531), (-31.78, 0.4017, 1.645), (-0.09828, 0.4017, 1.412), (-28.88, 0.4017, 1.646), (-2.485, 0.4017, 1.649), (-3.233, 0.4017, 1.649), (-25.5, 0.4017, 1.646), (-69.48, 0.4017, 4.941), (-68.73, 0.4017, 4.785), (-63.45, 0.4017, 3.512), (-1.187, 0.4017, 1.908), (-1.187, 0.4017, -0.5005), (-1.187, 0.4017, 1.649), (-52.18, 0.4017, 2.277), (-52.98, 0.4017, -4.556), (-52.21, 0.4017, 2.014), (-33.42, 0.4017, 1.645), (-34.06, 0.4017, 1.645), (-7.96, 0.4017, 1.647), (-10.49, 0.4017, -1.401), (-10.49, 0.4017, -1.938), (0.001579, -0.4036, 1.548), (-69.41, -0.399, 5.125), (-28.88, -0.399, 1.908), (-57.63, -0.399, 2.793), (-59.02, 0.001359, -4.703), (-46.01, -0.399, 1.908), (-7.489, -0.399, 1.908), (-25.5, -0.399, 1.908), (-14.86, -0.399, 1.908), (-3.233, -0.399, 1.908), (-1.795, -0.399, 1.908), (-2.485, -0.399, 1.908), (-31.78, -0.399, 1.908), (-46.51, -0.399, -5.092), (-71.23, 0.001358, -2.204), (-68.64, -0.399, 5.023), (-7.842, 0.001358, -2.186), (-7.462, 0.001358, -0.8398), (-4.981, -0.399, 1.908), (-0.8394, 0.001358, -1.689), (-0.8394, -0.399, 1.908), (-0.0973, -0.3998, 1.548), (-10.49, -0.399, 1.908), (-8.618, -0.399, 1.647), (-14.86, -0.399, -3.686), (-25.5, -0.399, -2.561), (-10.49, -0.399, -3.203), (-31.7, -0.399, -2.872), (-28.88, -0.399, -2.559), (-34.04, -0.399, -5.624), (-33.82, -0.3998, -3.994), (-32.92, -0.399, -3.171), (-71.55, -0.3885, -0.7759), (-70.71, -0.3754, -1.048), (-58.82, -0.399, -3.654), (-3.233, 0.001357, 1.908), (-2.485, 0.001357, 1.908), (-8.184, 0.001358, -1.695), (-8.109, 0.001358, -2.44), (-0.09828, 0.001358, -2.488), (-0.09828, 0.001357, 1.552), (0.001713, 0.001357, 1.552), (-1.795, 0.001358, -0.5773), (-2.485, 0.001358, -0.9084), (-6.139, 0.001358, -3.004), (-31.44, 0.001359, -6.76), (-46.58, 0.001359, -6.039), (-1.795, 0.001357, 1.908), (-0.8394, 0.001357, 1.908), (-6.139, 0.001357, 1.908), (-4.759, 0.001357, 1.908), (-10.49, 0.001359, -3.821), (-14.86, 0.001359, -4.236), (0.001713, 0.001358, -2.582), (-10.49, 0.001357, 1.908), (-71.62, 0.001358, -0.9892), (-69.41, 0.001356, 5.125), (-72.09, 0.001358, -2.035), (-7.253, 0.001358, -2.735), (-3.233, 0.001358, -1.626), (-25.5, 0.001357, 1.908), (-14.86, 0.001357, 1.908), (-28.88, 0.001357, 1.908), (-25.5, 0.001358, -3.204), (-28.88, 0.001358, -3.333), (-68.64, 0.001356, 5.023), (-57.63, 0.001357, 2.793), (-31.78, 0.001357, 1.908), (-4.983, 0.001358, -1.094), (-46.01, 0.001357, 1.908), (-32.84, 0.001359, -5.933), (-32.69, 0.001359, -4.054), (-31.69, 0.001358, -3.669), (-4.983, -0.399, -0.6491), (0.001713, -0.399, -1.889), (-8.688, -0.399, -1.928), (-0.8394, -0.399, -1.248), (-7.99, -0.399, -2.782), (-8.82, -0.399, -1.576), (-1.795, -0.399, -0.1662), (-7.467, -0.399, -0.2607), (-8.096, -0.399, -0.5449), (-8.443, -0.399, -2.298), (-0.09828, -0.399, -1.828), (-2.485, -0.399, -0.4524), (-3.233, -0.399, -1.185), (-63.38, -0.399, 3.77), (-64.88, -0.399, -2.661), (-65.2, 0.001359, -3.711), (-63.38, 0.001356, 3.77), (-0.8394, -0.399, 1.649), (-4.981, -0.399, 1.649), (-1.795, -0.399, 1.648), (-14.86, -0.399, 1.648), (-7.486, -0.399, 1.647), (-10.49, -0.399, 1.647), (-46.03, -0.399, 1.644), (-57.68, -0.399, 2.531), (-31.78, -0.399, 1.645), (-0.09828, -0.399, 1.412), (-28.88, -0.399, 1.646), (-2.485, -0.399, 1.649), (-3.233, -0.399, 1.649), (-25.5, -0.399, 1.646), (-69.48, -0.399, 4.941), (-68.73, -0.399, 4.785), (-63.45, -0.399, 3.512), (-1.187, -0.399, 1.908), (-1.187, 0.001357, 1.908), (-1.187, -0.399, -0.5005), (-1.187, -0.399, 1.649), (-1.187, 0.001358, -0.9176), (-52.18, -0.399, 2.277), (-52.98, -0.399, -4.556), (-53.07, 0.001359, -5.562), (-52.21, -0.399, 2.014), (-52.14, 0.001357, 2.274), (-32.92, -0.399, 1.645), (-34.06, -0.399, 1.645), (-8.103, -0.399, 1.647), (-10.49, -0.399, -1.401), (-10.49, -0.399, -1.938), (-39.78, -0.399, -5.429), (-39.79, 0.001359, -6.363), (-39.69, -0.399, 1.645), (-12.62, -0.399, 1.648), (-12.68, 0.001359, -4.029), (-12.68, -0.399, -3.5), (-34.25, -0.3994, -4.851), (-33.08, 0.001359, -4.981), (-8.013, 0.001358, -1.225), (-8.557, -0.399, -0.8963), (-6.217, -0.399, -0.3172), (-6.182, 0.001358, -0.8321), (-20.37, 0.001358, -3.924), (-20.36, -0.399, -3.327), (0.01097, -0.995, -0.9756), (0.01097, -0.995, 1.024), (0.01097, 1.005, -0.9756), (0.01097, 1.005, 1.024), (17.68, 1.005, -0.9756), (17.68, -0.995, 1.024), (17.68, 1.005, 1.024), (17.68, -0.995, -0.9756), (17.68, 1.005, -0.9756), (17.68, -0.995, 1.024), (17.68, 1.005, 1.024), (17.68, -0.995, -0.9756), (0.01097, 0.005049, -1.504), (0.01097, 0.005049, 1.553), (17.68, 0.005049, -1.504), (17.68, 0.005049, 1.553), (17.68, 0.005049, -1.504), (17.68, 0.005049, 1.553), (1.913, 1.005, -0.5559), (1.913, -0.995, 1.024), (1.913, 1.005, 1.024), (1.913, -0.995, -0.5559), (1.913, 0.005049, -1.085), (1.913, 0.005049, 1.553), (8.54, 1.005, 1.024), (8.54, -0.995, -0.9756), (8.54, 0.005049, 1.553), (8.54, 1.005, -0.9756), (8.54, -0.995, 1.024), (8.54, 0.005049, -1.504), (13.98, 1.005, 1.024), (13.98, -0.995, -0.5559), (13.98, 0.005049, 1.553), (13.98, 1.005, -0.5559), (13.98, -0.995, 1.024), (13.98, 0.005049, -1.085), (0.01097, 1.005, -0.9756), (0.01097, -0.995, 1.024), (0.01097, 0.005049, -1.504), (0.01097, 1.005, 1.024), (0.01097, -0.995, -0.9756), (0.01097, 0.005049, 1.553)], [], [(5, 7, 24, 26), (2, 0, 63, 62), (4, 2, 62, 61), (6, 4, 61, 60), (8, 6, 60, 59), (10, 8, 59, 58), (12, 10, 58, 57), (14, 12, 57, 56), (16, 14, 56, 55), (18, 16, 55, 54), (20, 18, 54, 53), (22, 20, 53, 52), (24, 22, 52, 51), (26, 24, 51, 50), (30, 28, 48, 49), (28, 26, 50, 48), (0, 30, 49, 63), (7, 9, 22, 24), (1, 33, 32, 3), (3, 32, 34, 5), (5, 34, 35, 7), (7, 35, 36, 9), (9, 36, 37, 11), (11, 37, 38, 13), (13, 38, 39, 15), (15, 39, 40, 17), (17, 40, 41, 19), (19, 41, 42, 21), (21, 42, 43, 23), (23, 43, 44, 25), (25, 44, 45, 27), (27, 45, 46, 29), (29, 46, 47, 31), (31, 47, 33, 1), (36, 35, 51, 52), (45, 44, 60, 61), (9, 11, 20, 22), (41, 40, 56, 57), (11, 13, 18, 20), (13, 15, 16, 18), (37, 36, 52, 53), (46, 45, 61, 62), (32, 33, 49, 48), (15, 17, 14, 16), (42, 41, 57, 58), (17, 19, 12, 14), (19, 21, 10, 12), (38, 37, 53, 54), (47, 46, 62, 63), (21, 23, 8, 10), (34, 32, 48, 50), (43, 42, 58, 59), (23, 25, 6, 8), (25, 27, 4, 6), (39, 38, 54, 55), (33, 47, 63, 49), (27, 29, 2, 4), (1, 3, 28, 30), (35, 34, 50, 51), (44, 43, 59, 60), (29, 31, 0, 2), (3, 5, 26, 28), (31, 1, 30, 0), (40, 39, 55, 56), (80, 118, 104, 95, 64), (67, 116, 131, 129), (107, 125, 116, 67), (75, 117, 119, 66), (81, 114, 82, 134, 113, 69), (66, 119, 122, 70), (70, 122, 112, 71), (69, 113, 110, 78), (74, 120, 111, 73), (72, 121, 120, 74), (182, 207, 88), (76, 88, 89, 133, 115), (65, 123, 124, 77), (79, 109, 118, 80), (84, 83, 112, 122), (126, 128, 109, 79), (78, 110, 121, 72), (195, 103, 98, 181), (154, 102, 99, 174, 267), (174, 99, 96, 153), (153, 96, 103, 195), (71, 112, 114, 81), (181, 98, 85, 188), (85, 83, 189, 263, 188), (83, 84, 200, 271, 189), (84, 87, 201, 200), (90, 89, 208, 209), (86, 90, 209), (87, 86, 209, 201), (89, 88, 207, 266, 208), (108, 92, 151, 225), (92, 91, 194, 151), (76, 130, 251, 183), (173, 172, 72, 74), (178, 177, 80, 64), (245, 184, 73, 126), (187, 186, 69, 78), (190, 178, 64, 95), (186, 191, 81, 69), (193, 192, 91, 123, 65), (192, 194, 91), (184, 173, 74, 73), (198, 197, 70, 71), (197, 199, 66, 70), (125, 124, 92, 108), (199, 204, 75, 66), (206, 253, 129, 68), (172, 187, 78, 72), (191, 198, 71, 81), (202, 193, 65, 77), (204, 206, 68, 75), (177, 185, 79, 80), (94, 101, 154, 270, 205), (105, 106, 196, 180), (104, 97, 156, 176), (106, 94, 205, 196), (95, 104, 176, 190), (101, 102, 154), (100, 105, 180, 179), (127, 100, 179, 248), (99, 82, 114, 135, 96), (85, 136, 135, 114, 112, 83), (203, 226, 107, 67), (93, 108, 225, 141), (77, 124, 125, 107), (121, 110, 94, 106), (113, 134, 102, 101), (111, 120, 105, 100), (128, 111, 100, 127), (76, 115, 131, 130), (119, 117, 86, 87), (122, 119, 87, 84), (110, 113, 101, 94), (120, 121, 106, 105), (115, 133, 132, 117, 75, 68), (118, 109, 97, 104), (116, 125, 108, 93), (124, 123, 91, 92), (77, 107, 226, 202), (76, 183, 260, 182, 88), (109, 128, 127, 97), (97, 127, 248, 156), (185, 245, 126, 79), (73, 111, 128, 126), (251, 130, 93, 141), (129, 253, 203, 67), (129, 131, 115, 68), (130, 131, 116, 93), (82, 99, 102, 134), (132, 90, 86, 117), (133, 89, 90, 132), (96, 135, 136, 103), (103, 136, 85, 98), (158, 137, 211, 220, 236), (140, 249, 252, 234), (223, 140, 234, 243), (149, 139, 237, 235), (159, 143, 231, 256, 160, 232), (139, 144, 240, 237), (144, 145, 230, 240), (143, 155, 228, 231), (148, 147, 229, 238), (146, 148, 238, 239), (182, 166, 207), (150, 233, 261, 259), (138, 152, 242, 241), (157, 158, 236, 227), (162, 240, 230, 161, 272), (244, 157, 227, 247), (155, 146, 239, 228), (195, 181, 214, 219), (154, 267, 268, 218), (174, 153, 212, 215), (153, 195, 219, 212), (145, 159, 232, 262, 230), (181, 188, 163, 214), (163, 188, 263, 264), (161, 189, 271, 272), (162, 200, 201, 165), (168, 209, 208, 167), (164, 209, 168), (165, 201, 209, 164), (167, 208, 266, 265), (224, 225, 151, 170), (170, 151, 194, 169), (150, 183, 251, 250), (173, 148, 146, 172), (175, 153, 174), (178, 137, 158, 177), (245, 244, 147, 184), (187, 155, 143, 186), (190, 211, 137, 178), (186, 143, 159, 191), (193, 138, 241, 169, 192), (192, 169, 194), (184, 147, 148, 173), (198, 145, 144, 197), (197, 144, 139, 199), (243, 224, 170, 242), (199, 139, 149, 204), (206, 142, 249, 253), (172, 146, 155, 187), (191, 159, 145, 198), (195, 153, 175), (202, 152, 138, 193), (204, 149, 142, 206), (177, 158, 157, 185), (210, 205, 270, 269), (221, 180, 196, 222), (220, 176, 156, 213), (222, 196, 205, 210), (211, 190, 176, 220), (217, 154, 218), (216, 179, 180, 221), (246, 248, 179, 216), (215, 212, 257, 232, 160), (163, 264, 262, 232, 257, 258), (203, 140, 223, 226), (171, 141, 225, 224), (152, 223, 243, 242), (239, 222, 210, 228), (231, 217, 218, 256), (229, 216, 221, 238), (247, 246, 216, 229), (150, 250, 252, 233), (237, 165, 164, 235), (240, 162, 165, 237), (228, 210, 269, 217, 231), (238, 221, 222, 239), (233, 142, 149, 235, 254, 255, 261), (236, 220, 213, 227), (234, 171, 224, 243), (242, 170, 169, 241), (152, 202, 226, 223), (150, 259, 260, 183), (227, 213, 246, 247), (213, 156, 248, 246), (185, 157, 244, 245), (147, 244, 247, 229), (251, 141, 171, 250), (249, 140, 203, 253), (249, 142, 233, 252), (250, 171, 234, 252), (160, 256, 218, 268, 215), (254, 235, 164, 168), (255, 254, 168, 167), (212, 219, 258, 257), (219, 214, 163, 258), (260, 259, 166, 182), (259, 261, 255, 167, 265, 166), (262, 264, 161, 230), (264, 263, 189, 161), (265, 266, 207, 166), (268, 267, 174, 215), (269, 270, 154, 217), (272, 271, 200, 162), (285, 286, 276, 275), (313, 310, 274, 273), (314, 286, 274, 310), (288, 278, 282, 290), (306, 303, 279, 277), (308, 287, 280, 304), (287, 277, 281, 289), (277, 279, 283, 281), (278, 280, 284, 282), (280, 287, 289, 284), (306, 277, 287, 308), (279, 288, 290, 283), (312, 276, 286, 314), (273, 274, 286, 285), (281, 283, 290, 282, 284, 289), (297, 293, 296, 299), (309, 291, 295, 311), (311, 295, 294, 313), (309, 312, 293, 291), (299, 296, 292, 301), (298, 301, 292, 294), (304, 307, 301, 298), (305, 299, 301, 307), (303, 297, 299, 305), (291, 300, 302, 295), (295, 302, 298, 294), (291, 293, 297, 300), (279, 303, 305, 288), (288, 305, 307, 278), (280, 278, 307, 304), (300, 306, 308, 302), (302, 308, 304, 298), (300, 297, 303, 306), (275, 276, 312, 309), (285, 311, 313, 273), (275, 309, 311, 285), (293, 312, 314, 296), (296, 314, 310, 292), (294, 292, 310, 313)])
me_cube_002.polygons.foreach_set('material_index', [1, 1, 1, 1, 1, 1, 1, 1, 1, 1, 1, 1, 1, 1, 1, 1, 1, 1, 1, 1, 1, 1, 1, 1, 1, 1, 1, 1, 1, 1, 1, 1, 1, 1, 1, 1, 1, 1, 1, 1, 1, 1, 1, 1, 1, 1, 1, 1, 1, 1, 1, 1, 1, 1, 1, 1, 1, 1, 1, 1, 1, 1, 1, 1, 2, 2, 2, 2, 2, 2, 2, 2, 2, 2, 2, 2, 2, 2, 2, 2, 2, 2, 2, 2, 2, 2, 2, 2, 2, 2, 2, 2, 2, 2, 2, 2, 2, 2, 2, 2, 2, 2, 2, 2, 2, 2, 2, 2, 2, 2, 2, 2, 2, 2, 2, 2, 2, 2, 2, 2, 2, 2, 2, 2, 2, 2, 2, 2, 2, 2, 2, 2, 2, 2, 2, 2, 2, 2, 2, 2, 2, 2, 2, 2, 2, 2, 2, 2, 2, 2, 2, 2, 2, 2, 2, 2, 2, 2, 2, 2, 2, 2, 2, 2, 2, 2, 2, 2, 2, 2, 2, 2, 2, 2, 2, 2, 2, 2, 2, 2, 2, 2, 2, 2, 2, 2, 2, 2, 2, 2, 2, 2, 2, 2, 2, 2, 2, 2, 2, 2, 2, 2, 2, 2, 2, 2, 2, 2, 2, 2, 2, 2, 2, 2, 2, 2, 2, 2, 2, 2, 2, 2, 2, 2, 2, 2, 2, 2, 2, 2, 2, 2, 2, 2, 2, 2, 2, 2, 2, 2, 2, 2, 2, 2, 2, 2, 2, 2, 2, 2, 2, 2, 2, 2, 2, 2, 2, 2, 2, 2, 0, 0, 0, 0, 0, 0, 0, 0, 0, 0, 0, 0, 0, 0, 0, 0, 0, 0, 0, 0, 0, 0, 0, 0, 0, 0, 0, 0, 0, 0, 0, 0, 0, 0, 0, 0, 0, 0, 0])
_uv = me_cube_002.uv_layers.new(name='UVMap')
_uv.uv.foreach_set('vector', [0.4709, 0.526, 0.4709, 0.5183, 0.5015, 0.5183, 0.5015, 0.526, 0.4915, 0.2992, 0.4955, 0.2894, 0.506, 0.2915, 0.5004, 0.3051, 0.4841, 0.3066, 0.4915, 0.2992, 0.5004, 0.3051, 0.49, 0.3155, 0.4743, 0.3107, 0.4841, 0.3066, 0.49, 0.3155, 0.4764, 0.3212, 0.4638, 0.3107, 0.4743, 0.3107, 0.4764, 0.3212, 0.4617, 0.3212, 0.4541, 0.3066, 0.4638, 0.3107, 0.4617, 0.3212, 0.4481, 0.3155, 0.4466, 0.2992, 0.4541, 0.3066, 0.4481, 0.3155, 0.4378, 0.3051, 0.4426, 0.2894, 0.4466, 0.2992, 0.4378, 0.3051, 0.4321, 0.2915, 0.4426, 0.2789, 0.4426, 0.2894, 0.4321, 0.2915, 0.4321, 0.2768, 0.4466, 0.2691, 0.4426, 0.2789, 0.4321, 0.2768, 0.4377, 0.2632, 0.4541, 0.2617, 0.4466, 0.2691, 0.4377, 0.2632, 0.4481, 0.2528, 0.4638, 0.2576, 0.4541, 0.2617, 0.4481, 0.2528, 0.4617, 0.2471, 0.4743, 0.2576, 0.4638, 0.2576, 0.4617, 0.2471, 0.4764, 0.2471, 0.484, 0.2617, 0.4743, 0.2576, 0.4764, 0.2471, 0.49, 0.2528, 0.4955, 0.2789, 0.4915, 0.2691, 0.5004, 0.2632, 0.506, 0.2768, 0.4915, 0.2691, 0.484, 0.2617, 0.49, 0.2528, 0.5004, 0.2632, 0.4955, 0.2894, 0.4955, 0.2789, 0.506, 0.2768, 0.506, 0.2915, 0.4709, 0.5183, 0.4709, 0.5085, 0.5015, 0.5085, 0.5015, 0.5183, 0.4955, 0.3635, 0.506, 0.3655, 0.5004, 0.3791, 0.4915, 0.3732, 0.4915, 0.3732, 0.5004, 0.3791, 0.49, 0.3896, 0.4841, 0.3807, 0.4841, 0.3807, 0.49, 0.3896, 0.4764, 0.3952, 0.4743, 0.3847, 0.4743, 0.3847, 0.4764, 0.3952, 0.4617, 0.3952, 0.4638, 0.3847, 0.4638, 0.3847, 0.4617, 0.3952, 0.4481, 0.3895, 0.4541, 0.3806, 0.4541, 0.3806, 0.4481, 0.3895, 0.4377, 0.3791, 0.4466, 0.3732, 0.4466, 0.3732, 0.4377, 0.3791, 0.4321, 0.3655, 0.4426, 0.3634, 0.4426, 0.3634, 0.4321, 0.3655, 0.4321, 0.3508, 0.4426, 0.3529, 0.4426, 0.3529, 0.4321, 0.3508, 0.4377, 0.3372, 0.4466, 0.3432, 0.4466, 0.3432, 0.4377, 0.3372, 0.4481, 0.3268, 0.4541, 0.3357, 0.4541, 0.3357, 0.4481, 0.3268, 0.4617, 0.3212, 0.4638, 0.3317, 0.4638, 0.3317, 0.4617, 0.3212, 0.4764, 0.3212, 0.4743, 0.3317, 0.4743, 0.3317, 0.4764, 0.3212, 0.49, 0.3268, 0.4841, 0.3357, 0.4841, 0.3357, 0.49, 0.3268, 0.5004, 0.3372, 0.4915, 0.3432, 0.4915, 0.3432, 0.5004, 0.3372, 0.506, 0.3508, 0.4955, 0.3529, 0.4955, 0.3529, 0.506, 0.3508, 0.506, 0.3655, 0.4955, 0.3635, 0.4709, 0.4234, 0.4709, 0.4379, 0.4403, 0.4379, 0.4403, 0.4234, 0.3509, 0.4863, 0.3509, 0.4716, 0.3815, 0.4716, 0.3815, 0.4863, 0.4709, 0.5085, 0.4709, 0.498, 0.5015, 0.498, 0.5015, 0.5085, 0.4709, 0.437, 0.4709, 0.4223, 0.5015, 0.4223, 0.5015, 0.437, 0.4709, 0.498, 0.4709, 0.4883, 0.5015, 0.4883, 0.5015, 0.498, 0.4709, 0.4501, 0.4709, 0.4589, 0.4403, 0.4589, 0.4403, 0.4501, 0.4709, 0.409, 0.4709, 0.4234, 0.4403, 0.4234, 0.4403, 0.409, 0.3509, 0.4998, 0.3509, 0.4863, 0.3815, 0.4863, 0.3816, 0.4998, 0.3815, 0.4061, 0.3815, 0.4206, 0.3509, 0.4206, 0.3509, 0.4061, 0.4709, 0.4589, 0.4709, 0.4692, 0.4403, 0.4692, 0.4403, 0.4589, 0.4709, 0.4499, 0.4709, 0.437, 0.5015, 0.437, 0.5015, 0.4499, 0.4709, 0.4692, 0.4709, 0.4796, 0.4403, 0.4796, 0.4403, 0.4692, 0.4709, 0.4796, 0.4709, 0.4883, 0.4403, 0.4883, 0.4403, 0.4796, 0.4709, 0.3967, 0.4709, 0.409, 0.4403, 0.409, 0.4403, 0.3967, 0.3815, 0.435, 0.3815, 0.4472, 0.3509, 0.4472, 0.3509, 0.435, 0.4709, 0.4883, 0.4709, 0.4796, 0.5015, 0.4796, 0.5015, 0.4883, 0.3815, 0.3939, 0.3815, 0.4061, 0.3509, 0.4061, 0.3509, 0.3939, 0.3509, 0.4579, 0.3509, 0.4472, 0.3816, 0.4472, 0.3815, 0.4579, 0.4709, 0.4796, 0.4709, 0.4692, 0.5015, 0.4692, 0.5015, 0.4796, 0.4709, 0.4692, 0.4709, 0.4589, 0.5015, 0.4589, 0.5015, 0.4692, 0.4709, 0.4082, 0.4709, 0.3967, 0.5015, 0.3967, 0.5015, 0.4082, 0.3815, 0.4206, 0.3815, 0.435, 0.3509, 0.435, 0.3509, 0.4206, 0.4709, 0.4589, 0.4709, 0.4501, 0.5015, 0.4501, 0.5015, 0.4589, 0.4709, 0.5067, 0.4709, 0.5172, 0.4403, 0.5172, 0.4403, 0.5067, 0.4709, 0.4379, 0.4709, 0.4501, 0.4403, 0.4501, 0.4403, 0.4379, 0.3509, 0.4716, 0.3509, 0.4579, 0.3815, 0.4579, 0.3815, 0.4716, 0.4709, 0.4883, 0.4709, 0.4965, 0.4403, 0.4965, 0.4403, 0.4883, 0.4709, 0.5172, 0.4709, 0.5264, 0.4403, 0.5264, 0.4403, 0.5172, 0.4709, 0.4965, 0.4709, 0.5067, 0.4403, 0.5067, 0.4403, 0.4965, 0.4709, 0.4223, 0.4709, 0.4082, 0.5015, 0.4082, 0.5015, 0.4223, 0.1235, 0.003613, 0.1216, 0.003539, 0.07644, 0.001436, 0.07566, 0.0, 0.1236, 0.002233, 0.1032, 0.8081, 0.09956, 0.8086, 0.09593, 0.7318, 0.09962, 0.7315, 0.1131, 0.889, 0.1095, 0.8898, 0.09956, 0.8086, 0.1032, 0.8081, 0.1078, 0.4464, 0.1041, 0.4462, 0.1061, 0.4057, 0.1097, 0.4059, 0.1217, 0.149, 0.1181, 0.1488, 0.1193, 0.1227, 0.1198, 0.1135, 0.1201, 0.1069, 0.1237, 0.1071, 0.1097, 0.4059, 0.1061, 0.4057, 0.1083, 0.3585, 0.1119, 0.3587, 0.1119, 0.3587, 0.1083, 0.3585, 0.1153, 0.2099, 0.1189, 0.2101, 0.1237, 0.1071, 0.1201, 0.1069, 0.1217, 0.0719, 0.1253, 0.07206, 0.127, 0.0372, 0.1234, 0.03703, 0.1238, 0.02739, 0.1274, 0.02756, 0.1265, 0.04765, 0.1229, 0.04748, 0.1234, 0.03703, 0.127, 0.0372, 0.2559, 0.2911, 0.2666, 0.3112, 0.2693, 0.3267, 0.0005564, 0.6476, 0.0, 0.4717, 0.02402, 0.4743, 0.1027, 0.4781, 0.09481, 0.6452, 0.1281, 0.9742, 0.1254, 0.975, 0.1238, 0.9644, 0.1271, 0.9633, 0.1281, 0.01421, 0.1244, 0.01404, 0.1216, 0.003539, 0.1235, 0.003613, 0.04889, 0.3558, 0.04087, 0.2065, 0.1153, 0.2099, 0.1083, 0.3585, 0.1278, 0.01907, 0.1242, 0.0189, 0.1244, 0.01404, 0.1281, 0.01421, 0.1253, 0.07206, 0.1217, 0.0719, 0.1229, 0.04748, 0.1265, 0.04765, 0.3815, 0.403, 0.3842, 0.3939, 0.3869, 0.4012, 0.3869, 0.4176, 0.4182, 0.4648, 0.4238, 0.4649, 0.4238, 0.4769, 0.4182, 0.4768, 0.4182, 0.4702, 0.4302, 0.4295, 0.4259, 0.4337, 0.4238, 0.4216, 0.4292, 0.4212, 0.4292, 0.4212, 0.4238, 0.4216, 0.4242, 0.4149, 0.4302, 0.41, 0.1189, 0.2101, 0.1153, 0.2099, 0.1181, 0.1488, 0.1217, 0.149, 0.4182, 0.3522, 0.4238, 0.3676, 0.4238, 0.4124, 0.4182, 0.4118, 0.3158, 0.0003131, 0.3085, 0.06122, 0.3005, 0.06087, 0.3046, 0.03051, 0.3087, 0.0, 0.3085, 0.06122, 0.3174, 0.2105, 0.3088, 0.2101, 0.3017, 0.138, 0.3005, 0.06087, 0.3174, 0.2105, 0.3148, 0.2577, 0.3051, 0.2573, 0.3088, 0.2101, 0.3018, 0.3214, 0.2933, 0.3292, 0.2929, 0.31, 0.2988, 0.2963, 0.3089, 0.2968, 0.3018, 0.3214, 0.2988, 0.2963, 0.3148, 0.2577, 0.3089, 0.2968, 0.2988, 0.2963, 0.3051, 0.2573, 0.2933, 0.3292, 0.2693, 0.3267, 0.2666, 0.3112, 0.2798, 0.315, 0.2929, 0.31, 0.2944, 0.7606, 0.3157, 0.8422, 0.2969, 0.8496, 0.2793, 0.7645, 0.3157, 0.8422, 0.3174, 0.8547, 0.2987, 0.8618, 0.2969, 0.8496, 0.2709, 0.5026, 0.2747, 0.5934, 0.2603, 0.5939, 0.2573, 0.5031, 0.3985, 0.03477, 0.3985, 0.04523, 0.3929, 0.04523, 0.3929, 0.03478, 0.3985, 0.0, 0.3985, 0.001398, 0.3929, 0.001385, 0.3929, 4.438e-07, 0.3985, 0.01663, 0.3985, 0.02513, 0.3929, 0.02513, 0.3929, 0.01663, 0.3985, 0.06658, 0.3985, 0.08587, 0.3929, 0.1047, 0.3929, 0.06968, 0.3929, 0.3939, 0.3929, 0.4517, 0.3873, 0.4517, 0.3873, 0.4036, 0.3985, 0.08587, 0.3985, 0.1467, 0.3929, 0.1467, 0.3929, 0.1047, 0.4238, 0.3522, 0.4238, 0.2627, 0.4294, 0.2663, 0.4294, 0.3495, 0.4294, 0.3522, 0.4238, 0.2627, 0.4238, 0.2471, 0.4294, 0.2663, 0.3985, 0.02513, 0.3985, 0.03477, 0.3929, 0.03478, 0.3929, 0.02513, 0.3985, 0.2079, 0.3986, 0.3566, 0.393, 0.3566, 0.3929, 0.2079, 0.3986, 0.3566, 0.3986, 0.4039, 0.393, 0.4039, 0.393, 0.3566, 0.1095, 0.8898, 0.1238, 0.9644, 0.04319, 0.9875, 0.02245, 0.9057, 0.3986, 0.4039, 0.3986, 0.4444, 0.393, 0.4444, 0.393, 0.4039, 0.3986, 0.6434, 0.3986, 0.7291, 0.393, 0.7297, 0.393, 0.6434, 0.3985, 0.04523, 0.3985, 0.06658, 0.3929, 0.06968, 0.3929, 0.04523, 0.3985, 0.1467, 0.3985, 0.2079, 0.3929, 0.2079, 0.3929, 0.1467, 0.3986, 0.9599, 0.3986, 0.9707, 0.393, 0.9707, 0.393, 0.9599, 0.3986, 0.4444, 0.3986, 0.6434, 0.393, 0.6434, 0.393, 0.4444, 0.3985, 0.001398, 0.3985, 0.01176, 0.3929, 0.01177, 0.3929, 0.001385, 0.4745, 0.16, 0.4803, 0.1946, 0.4723, 0.1947, 0.472, 0.1768, 0.468, 0.1601, 0.4765, 0.125, 0.4665, 0.1357, 0.46, 0.1358, 0.4698, 0.1251, 0.4242, 0.4467, 0.4263, 0.4337, 0.4307, 0.4384, 0.4307, 0.4537, 0.4665, 0.1357, 0.4745, 0.16, 0.468, 0.1601, 0.46, 0.1358, 0.4238, 0.4482, 0.4242, 0.4467, 0.4307, 0.4537, 0.4306, 0.4556, 0.4803, 0.1946, 0.4727, 0.201, 0.4723, 0.1947, 0.4803, 0.1153, 0.4765, 0.125, 0.4698, 0.1251, 0.4742, 0.1154, 0.4754, 0.1069, 0.4803, 0.1153, 0.4742, 0.1154, 0.4693, 0.107, 0.07264, 0.1204, 0.1193, 0.1227, 0.1181, 0.1488, 0.07559, 0.1469, 0.0625, 0.1134, 0.04862, 0.1456, 0.0681, 0.1465, 0.07559, 0.1469, 0.1181, 0.1488, 0.1153, 0.2099, 0.04087, 0.2065, 0.3986, 0.8059, 0.3986, 0.8863, 0.393, 0.8863, 0.393, 0.8059, 0.284, 0.6754, 0.2944, 0.7606, 0.2793, 0.7645, 0.2689, 0.6776, 0.1271, 0.9633, 0.1238, 0.9644, 0.1095, 0.8898, 0.1131, 0.889, 0.1229, 0.04748, 0.1217, 0.0719, 0.08968, 0.07043, 0.08336, 0.04564, 0.1201, 0.1069, 0.1198, 0.1135, 0.08506, 0.1112, 0.09304, 0.1054, 0.1238, 0.02739, 0.1234, 0.03703, 0.09406, 0.03567, 0.0985, 0.02621, 0.1242, 0.0189, 0.1238, 0.02739, 0.0985, 0.02621, 0.09424, 0.01751, 0.0005564, 0.6476, 0.09481, 0.6452, 0.09593, 0.7318, 0.003793, 0.7384, 0.1061, 0.4057, 0.1041, 0.4462, 0.03982, 0.4421, 0.04603, 0.4029, 0.1083, 0.3585, 0.1061, 0.4057, 0.04603, 0.4029, 0.04889, 0.3558, 0.1217, 0.0719, 0.1201, 0.1069, 0.09304, 0.1054, 0.08968, 0.07043, 0.1234, 0.03703, 0.1229, 0.04748, 0.08336, 0.04564, 0.09406, 0.03567, 0.09481, 0.6452, 0.1027, 0.4781, 0.1031, 0.4692, 0.1041, 0.4462, 0.1078, 0.4464, 0.0985, 0.6451, 0.1216, 0.003539, 0.1244, 0.01404, 0.08404, 0.01216, 0.07644, 0.001436, 0.09956, 0.8086, 0.1095, 0.8898, 0.02245, 0.9057, 0.01256, 0.8205, 0.1238, 0.9644, 0.1254, 0.975, 0.04485, 0.9999, 0.04319, 0.9875, 0.393, 0.9599, 0.393, 0.8863, 0.3986, 0.8863, 0.3986, 0.9599, 0.2709, 0.5026, 0.2573, 0.5031, 0.2567, 0.4079, 0.2559, 0.2911, 0.2693, 0.3267, 0.1244, 0.01404, 0.1242, 0.0189, 0.09424, 0.01751, 0.08404, 0.01216, 0.4238, 0.465, 0.4238, 0.4556, 0.4294, 0.4613, 0.4294, 0.4711, 0.3985, 0.01176, 0.3985, 0.01663, 0.3929, 0.01663, 0.3929, 0.01177, 0.1274, 0.02756, 0.1238, 0.02739, 0.1242, 0.0189, 0.1278, 0.01907, 0.2603, 0.5939, 0.2747, 0.5934, 0.284, 0.6754, 0.2689, 0.6776, 0.393, 0.7297, 0.3986, 0.7291, 0.3986, 0.8059, 0.393, 0.8059, 0.09962, 0.7315, 0.09593, 0.7318, 0.09481, 0.6452, 0.0985, 0.6451, 0.003793, 0.7384, 0.09593, 0.7318, 0.09956, 0.8086, 0.01256, 0.8205, 0.1193, 0.1227, 0.07264, 0.1204, 0.08506, 0.1112, 0.1198, 0.1135, 0.1031, 0.4692, 0.03262, 0.4666, 0.03982, 0.4421, 0.1041, 0.4462, 0.1027, 0.4781, 0.02402, 0.4743, 0.03262, 0.4666, 0.1031, 0.4692, 0.0625, 0.1134, 0.07559, 0.1469, 0.0681, 0.1465, 0.05802, 0.1084, 0.05802, 0.1084, 0.0681, 0.1465, 0.04862, 0.1456, 0.05573, 0.1005, 0.2513, 0.9964, 0.2514, 0.9978, 0.2035, 1.0, 0.2042, 0.9986, 0.2494, 0.9965, 0.231, 0.192, 0.2274, 0.2686, 0.2237, 0.2683, 0.2274, 0.1915, 0.2409, 0.1112, 0.231, 0.192, 0.2274, 0.1915, 0.2373, 0.1104, 0.2356, 0.5537, 0.2375, 0.5942, 0.2339, 0.5943, 0.232, 0.5539, 0.2495, 0.851, 0.2515, 0.8929, 0.2479, 0.8932, 0.2475, 0.8845, 0.2471, 0.8773, 0.2459, 0.8512, 0.2375, 0.5942, 0.2397, 0.6414, 0.2361, 0.6415, 0.2339, 0.5943, 0.2397, 0.6414, 0.2467, 0.79, 0.2431, 0.7901, 0.2361, 0.6415, 0.2515, 0.8929, 0.2531, 0.928, 0.2495, 0.9281, 0.2479, 0.8932, 0.2548, 0.9628, 0.2552, 0.9725, 0.2516, 0.9726, 0.2512, 0.963, 0.2543, 0.9524, 0.2548, 0.9628, 0.2512, 0.963, 0.2507, 0.9526, 0.4212, 0.4124, 0.4212, 0.4493, 0.4182, 0.4318, 0.1284, 0.3525, 0.2226, 0.3549, 0.2268, 0.4434, 0.1281, 0.4466, 0.2559, 0.02599, 0.2549, 0.03682, 0.2516, 0.03579, 0.2532, 0.02515, 0.2559, 0.9858, 0.2513, 0.9964, 0.2494, 0.9965, 0.2522, 0.986, 0.1774, 0.6442, 0.2361, 0.6415, 0.2431, 0.7901, 0.1687, 0.7935, 0.1701, 0.7165, 0.2556, 0.981, 0.2559, 0.9858, 0.2522, 0.986, 0.252, 0.9811, 0.2531, 0.928, 0.2543, 0.9524, 0.2507, 0.9526, 0.2495, 0.9281, 0.3836, 0.4329, 0.3869, 0.4176, 0.3869, 0.4441, 0.3855, 0.4503, 0.4682, 0.08585, 0.4713, 0.09471, 0.4645, 0.1008, 0.4615, 0.0933, 0.477, 0.09876, 0.4849, 0.09598, 0.4779, 0.1064, 0.4727, 0.1069, 0.4849, 0.09598, 0.4945, 0.09008, 0.4838, 0.1045, 0.4779, 0.1064, 0.2467, 0.79, 0.2495, 0.851, 0.2459, 0.8512, 0.2445, 0.8214, 0.2431, 0.7901, 0.3873, 0.0, 0.3929, 0.06164, 0.384, 0.06088, 0.3814, 0.02554, 0.384, 0.06088, 0.3929, 0.06164, 0.3929, 0.09243, 0.3852, 0.0917, 0.385, 0.1224, 0.3929, 0.1231, 0.3814, 0.1993, 0.3728, 0.1985, 0.3554, 0.269, 0.3646, 0.2698, 0.362, 0.317, 0.3509, 0.3161, 0.3541, 0.3731, 0.363, 0.3566, 0.367, 0.371, 0.3644, 0.3867, 0.3516, 0.3557, 0.363, 0.3566, 0.3541, 0.3731, 0.3509, 0.3161, 0.362, 0.317, 0.363, 0.3566, 0.3516, 0.3557, 0.3644, 0.3867, 0.367, 0.371, 0.3794, 0.3776, 0.3757, 0.3939, 0.3368, 0.1011, 0.3213, 0.09854, 0.3314, 0.01232, 0.3486, 0.01732, 0.3486, 0.01732, 0.3314, 0.01232, 0.3322, 0.0, 0.3509, 0.005265, 0.336, 0.3601, 0.3224, 0.3609, 0.3174, 0.2701, 0.3318, 0.2694, 0.3985, 0.03477, 0.4041, 0.03477, 0.4041, 0.04523, 0.3985, 0.04523, 0.4241, 0.4211, 0.4292, 0.4212, 0.4302, 0.4295, 0.3985, 0.0, 0.4042, 1.386e-06, 0.4041, 0.001384, 0.3985, 0.001398, 0.3985, 0.01663, 0.4041, 0.01663, 0.4041, 0.02513, 0.3985, 0.02513, 0.3985, 0.06658, 0.4041, 0.06968, 0.4041, 0.1047, 0.3985, 0.08587, 0.4294, 0.41, 0.4238, 0.4003, 0.4238, 0.3523, 0.4294, 0.3522, 0.3985, 0.08587, 0.4041, 0.1047, 0.4041, 0.1467, 0.3985, 0.1467, 0.4238, 0.3522, 0.4182, 0.3522, 0.4182, 0.3495, 0.4183, 0.2658, 0.4238, 0.2627, 0.4238, 0.2627, 0.4183, 0.2658, 0.4238, 0.2471, 0.3985, 0.02513, 0.4041, 0.02513, 0.4041, 0.03477, 0.3985, 0.03477, 0.3985, 0.2079, 0.4041, 0.2079, 0.4042, 0.3566, 0.3986, 0.3566, 0.3986, 0.3566, 0.4042, 0.3566, 0.4042, 0.4039, 0.3986, 0.4039, 0.2373, 0.1104, 0.1502, 0.09434, 0.1689, 0.01183, 0.2516, 0.03579, 0.3986, 0.4039, 0.4042, 0.4039, 0.4042, 0.4444, 0.3986, 0.4444, 0.3986, 0.6434, 0.4042, 0.6434, 0.4042, 0.7297, 0.3986, 0.7291, 0.3985, 0.04523, 0.4041, 0.04523, 0.4041, 0.06968, 0.3985, 0.06658, 0.3985, 0.1467, 0.4041, 0.1467, 0.4041, 0.2079, 0.3985, 0.2079, 0.4302, 0.41, 0.4292, 0.4212, 0.4241, 0.4211, 0.3986, 0.9599, 0.4042, 0.9599, 0.4042, 0.9707, 0.3986, 0.9707, 0.3986, 0.4444, 0.4042, 0.4444, 0.4042, 0.6434, 0.3986, 0.6434, 0.3985, 0.001398, 0.4041, 0.001384, 0.4041, 0.01176, 0.3985, 0.01176, 0.4745, 0.05172, 0.4808, 0.05338, 0.4728, 0.06856, 0.4654, 0.06712, 0.4811, 0.01731, 0.4876, 0.01901, 0.4945, 0.03176, 0.4882, 0.03012, 0.3865, 0.4606, 0.3929, 0.4536, 0.3929, 0.4688, 0.3886, 0.4736, 0.4882, 0.03012, 0.4945, 0.03176, 0.4808, 0.05338, 0.4745, 0.05172, 0.3861, 0.4591, 0.3928, 0.4517, 0.3929, 0.4536, 0.3865, 0.4606, 0.46, 0.08377, 0.4682, 0.08585, 0.4615, 0.0933, 0.4798, 0.006949, 0.4857, 0.008479, 0.4876, 0.01901, 0.4811, 0.01731, 0.4866, 0.0, 0.4925, 0.001552, 0.4857, 0.008479, 0.4798, 0.006949, 0.202, 0.8766, 0.1972, 0.8787, 0.2034, 0.8532, 0.2459, 0.8512, 0.2471, 0.8773, 0.1783, 0.8543, 0.1727, 0.824, 0.2445, 0.8214, 0.2459, 0.8512, 0.2034, 0.8532, 0.1959, 0.8535, 0.3986, 0.8059, 0.4042, 0.8059, 0.4042, 0.8863, 0.3986, 0.8863, 0.3338, 0.1868, 0.3187, 0.1861, 0.3213, 0.09854, 0.3368, 0.1011, 0.2549, 0.03682, 0.2409, 0.1112, 0.2373, 0.1104, 0.2516, 0.03579, 0.2507, 0.9526, 0.2112, 0.9544, 0.2175, 0.9296, 0.2495, 0.9281, 0.2479, 0.8932, 0.2213, 0.8946, 0.2169, 0.886, 0.2475, 0.8845, 0.2516, 0.9726, 0.2263, 0.9738, 0.2219, 0.9644, 0.2512, 0.963, 0.252, 0.9811, 0.222, 0.9825, 0.2263, 0.9738, 0.2516, 0.9726, 0.1284, 0.3525, 0.1316, 0.2617, 0.2237, 0.2683, 0.2226, 0.3549, 0.2339, 0.5943, 0.1752, 0.597, 0.169, 0.5579, 0.232, 0.5539, 0.2361, 0.6415, 0.1774, 0.6442, 0.1752, 0.597, 0.2339, 0.5943, 0.2495, 0.9281, 0.2175, 0.9296, 0.2213, 0.9121, 0.2213, 0.8946, 0.2479, 0.8932, 0.2512, 0.963, 0.2219, 0.9644, 0.2112, 0.9544, 0.2507, 0.9526, 0.2226, 0.3549, 0.2263, 0.355, 0.2356, 0.5537, 0.232, 0.5539, 0.2312, 0.538, 0.2305, 0.522, 0.2268, 0.4434, 0.2494, 0.9965, 0.2042, 0.9986, 0.2118, 0.9878, 0.2522, 0.986, 0.2274, 0.1915, 0.1404, 0.1796, 0.1502, 0.09434, 0.2373, 0.1104, 0.2516, 0.03579, 0.1689, 0.01183, 0.1722, 0.0, 0.2532, 0.02515, 0.4042, 0.9599, 0.3986, 0.9599, 0.3986, 0.8863, 0.4042, 0.8863, 0.336, 0.3601, 0.3433, 0.454, 0.3301, 0.4557, 0.3224, 0.3609, 0.2522, 0.986, 0.2118, 0.9878, 0.222, 0.9825, 0.252, 0.9811, 0.4238, 0.4588, 0.4182, 0.4648, 0.4182, 0.455, 0.4238, 0.4493, 0.3985, 0.01176, 0.4041, 0.01176, 0.4041, 0.01663, 0.3985, 0.01663, 0.2552, 0.9725, 0.2556, 0.981, 0.252, 0.9811, 0.2516, 0.9726, 0.3174, 0.2701, 0.3187, 0.1861, 0.3338, 0.1868, 0.3318, 0.2694, 0.4042, 0.7297, 0.4042, 0.8059, 0.3986, 0.8059, 0.3986, 0.7291, 0.2274, 0.2686, 0.2263, 0.355, 0.2226, 0.3549, 0.2237, 0.2683, 0.1316, 0.2617, 0.1404, 0.1796, 0.2274, 0.1915, 0.2237, 0.2683, 0.2471, 0.8773, 0.2475, 0.8845, 0.2169, 0.886, 0.2117, 0.8798, 0.202, 0.8766, 0.2312, 0.538, 0.232, 0.5539, 0.169, 0.5579, 0.164, 0.541, 0.2305, 0.522, 0.2312, 0.538, 0.164, 0.541, 0.152, 0.5289, 0.1972, 0.8787, 0.1922, 0.8823, 0.1959, 0.8535, 0.2034, 0.8532, 0.1922, 0.8823, 0.1858, 0.8889, 0.1783, 0.8543, 0.1959, 0.8535, 0.3301, 0.4557, 0.3433, 0.454, 0.3509, 0.5339, 0.3395, 0.5722, 0.1281, 0.4466, 0.2268, 0.4434, 0.2305, 0.522, 0.152, 0.5289, 0.1397, 0.5235, 0.1291, 0.5269, 0.2445, 0.8214, 0.1727, 0.824, 0.1687, 0.7935, 0.2431, 0.7901, 0.3852, 0.0917, 0.3929, 0.09243, 0.3929, 0.1231, 0.385, 0.1224, 0.3757, 0.3939, 0.3794, 0.3776, 0.3929, 0.3756, 0.3867, 0.392, 0.4645, 0.1008, 0.4713, 0.09471, 0.477, 0.09876, 0.4727, 0.1069, 0.4654, 0.06712, 0.4728, 0.06856, 0.4682, 0.08585, 0.46, 0.08377, 0.3728, 0.1985, 0.3814, 0.1993, 0.3646, 0.2698, 0.3554, 0.269, 0.4943, 0.1069, 0.4943, 0.1496, 0.4803, 0.1423, 0.4803, 0.1143, 0.0, 0.0, 0.0, 0.0, 0.0, 0.0, 0.0, 0.0, 0.0, 0.0, 0.0, 0.0, 0.0, 0.0, 0.0, 0.0, 0.0, 0.0, 0.0, 0.0, 0.0, 0.0, 0.0, 0.0, 0.4101, 0.1953, 0.4321, 0.1954, 0.4321, 0.2471, 0.4042, 0.2471, 0.4945, 0.05178, 0.4945, 0.0, 0.5084, 4.694e-06, 0.5084, 0.05179, 0.0, 0.0, 0.0, 0.0, 0.0, 0.0, 0.0, 0.0, 0.0, 0.0, 0.0, 0.0, 0.0, 0.0, 0.0, 0.0, 0.0, 0.0, 0.0, 0.0, 0.0, 0.0, 0.0, 0.0, 0.0, 0.0, 0.0, 0.0, 0.0, 0.0, 0.0, 0.0, 0.4182, 0.4425, 0.4182, 0.4943, 0.4042, 0.4943, 0.4042, 0.4425, 0.0, 0.0, 0.0, 0.0, 0.0, 0.0, 0.0, 0.0, 0.0, 0.0, 0.0, 0.0, 0.0, 0.0, 0.0, 0.0, 0.4943, 0.157, 0.4943, 0.185, 0.4803, 0.1924, 0.4803, 0.1496, 0.488, 0.2083, 0.488, 0.2359, 0.474, 0.2432, 0.46, 0.2359, 0.46, 0.2083, 0.474, 0.201, 0.5224, 0.1274, 0.5224, 0.2197, 0.5084, 0.2204, 0.5084, 0.128, 0.4182, 0.2471, 0.4182, 0.2737, 0.4042, 0.2737, 0.4042, 0.2471, 0.4945, 0.2471, 0.4945, 0.2206, 0.5084, 0.2206, 0.5084, 0.2471, 0.4042, 0.0, 0.4321, 2.451e-05, 0.4321, 0.02661, 0.4101, 0.02659, 0.52, 0.3752, 0.52, 0.4675, 0.506, 0.4669, 0.506, 0.3745, 0.46, 0.1193, 0.4321, 0.1193, 0.4321, 0.0266, 0.4542, 0.02659, 0.4542, 0.1954, 0.4321, 0.1954, 0.4321, 0.1193, 0.46, 0.1193, 0.52, 0.2994, 0.52, 0.3752, 0.506, 0.3745, 0.506, 0.2987, 0.5224, 0.05158, 0.5224, 0.1274, 0.5084, 0.128, 0.5084, 0.05223, 0.4182, 0.2737, 0.4182, 0.3664, 0.4042, 0.3664, 0.4042, 0.2737, 0.4945, 0.2206, 0.4945, 0.1279, 0.5084, 0.1279, 0.5084, 0.2206, 0.4101, 0.02659, 0.4321, 0.02661, 0.4321, 0.1193, 0.4042, 0.1193, 0.5224, 0.0, 0.5224, 0.05158, 0.5084, 0.05223, 0.5084, 0.0006467, 0.52, 0.2478, 0.52, 0.2994, 0.506, 0.2987, 0.506, 0.2471, 0.46, 0.2471, 0.4321, 0.2471, 0.4321, 0.1954, 0.4542, 0.1954, 0.4182, 0.3664, 0.4182, 0.4425, 0.4042, 0.4425, 0.4042, 0.3664, 0.4945, 0.1279, 0.4945, 0.05178, 0.5084, 0.05179, 0.5084, 0.1279, 0.4042, 0.1193, 0.4321, 0.1193, 0.4321, 0.1954, 0.4101, 0.1953, 0.0, 0.0, 0.0, 0.0, 0.0, 0.0, 0.0, 0.0, 0.0, 0.0, 0.0, 0.0, 0.0, 0.0, 0.0, 0.0, 0.0, 0.0, 0.0, 0.0, 0.0, 0.0, 0.0, 0.0, 0.5224, 0.2197, 0.5224, 0.2462, 0.5084, 0.2468, 0.5084, 0.2204, 0.52, 0.4675, 0.52, 0.494, 0.506, 0.4933, 0.506, 0.4669, 0.4542, 0.02659, 0.4321, 0.0266, 0.4321, 8.177e-06, 0.46, 0.0])
me_cube_002.materials.append(mat_handle)
me_cube_002.materials.append(mat_black)
me_cube_002.materials.append(mat_knife)
me_cube_002.use_remesh_preserve_volume = False
me_cube_002.use_remesh_preserve_attributes = False
me_cube_002.use_mirror_vertex_groups = False
me_cube_002.update()

# ---- objects
ob_cube_005 = bpy.data.objects.new('Cube.005', me_cube_008)
ob_cube_004 = bpy.data.objects.new('Cube.004', me_cube_007)
ob_cube_003 = bpy.data.objects.new('Cube.003', me_cube_006)
ob_cube_002 = bpy.data.objects.new('Cube.002', me_cube_005)
ob_knife = bpy.data.objects.new('knife', me_cube_002)

# ---- transforms, parenting, visibility, modifiers, constraints
ob_cube_005.location = (0.1758, 2.013e-05, 0.3523)
ob_cube_005.scale = (0.006542, 0.006542, 0.006542)
ob_cube_005.lineart.crease_threshold = 0.0
_m = ob_cube_005.modifiers.new('Subsurf', 'SUBSURF')
_m.uv_smooth = 'PRESERVE_CORNERS'
_m.quality = 2
_m.levels = 2
_m.show_only_control_edges = False
ob_cube_004.location = (0.01179, -4.013e-06, 0.3425)
ob_cube_004.rotation_euler = (-2.687e-07, 3.142, -1.175e-14)
ob_cube_004.scale = (0.006542, 0.003461, 0.006542)
ob_cube_004.lineart.crease_threshold = 0.0
_m = ob_cube_004.modifiers.new('Subsurf', 'SUBSURF')
_m.uv_smooth = 'PRESERVE_CORNERS'
_m.quality = 2
_m.show_only_control_edges = False
ob_cube_003.location = (0.1767, -0.0001334, 0.3523)
ob_cube_003.scale = (0.006542, 0.006542, 0.006542)
ob_cube_003.lineart.crease_threshold = 0.0
_m = ob_cube_003.modifiers.new('Subsurf', 'SUBSURF')
_m.uv_smooth = 'PRESERVE_CORNERS'
_m.quality = 2
_m.levels = 2
_m.show_only_control_edges = False
ob_cube_002.location = (0.01179, -4.013e-06, 0.2141)
ob_cube_002.rotation_euler = (-2.687e-07, 3.142, -1.175e-14)
ob_cube_002.scale = (0.006542, 0.003461, 0.006542)
ob_cube_002.lineart.crease_threshold = 0.0
_m = ob_cube_002.modifiers.new('Subsurf', 'SUBSURF')
_m.uv_smooth = 'PRESERVE_CORNERS'
_m.quality = 2
_m.show_only_control_edges = False
_m = ob_cube_002.modifiers.new('Mirror', 'MIRROR')
_m.use_axis = (False, True, False)
_m.use_clip = True
ob_knife.location = (0.1692, -1.29e-05, 0.4772)
ob_knife.scale = (0.006542, 0.006542, 0.006542)
ob_knife.lineart.crease_threshold = 0.0
_m = ob_knife.modifiers.new('Subsurf', 'SUBSURF')
_m.uv_smooth = 'PRESERVE_CORNERS'
_m.quality = 2
_m.levels = 2
_m.show_only_control_edges = False

# ---- collection membership
col_collection_1.objects.link(ob_cube_005)
col_collection_1.objects.link(ob_cube_004)
col_collection_1.objects.link(ob_cube_003)
col_collection_1.objects.link(ob_cube_002)
col_collection_1.objects.link(ob_knife)

# ---- scene / render settings (as saved in the file)
scene.frame_start = 1; scene.frame_end = 250; scene.frame_set(2)
scene.render.engine = 'CYCLES'
scene.render.resolution_percentage = 50
scene.render.dither_intensity = 0.0
scene.cycles.use_denoising = False
scene.cycles.samples = 30
scene.cycles.sampling_pattern = 'TABULATED_SOBOL'
scene.cycles.light_sampling_threshold = 0.0
scene.cycles.use_adaptive_sampling = False
scene.cycles.use_light_tree = False
scene.cycles.blur_glossy = 0.0
scene.cycles.sample_clamp_indirect = 0.0
scene.view_settings.view_transform = 'Standard'
bpy.context.view_layer.update()

# ---- added for rendering (the .blend has no active camera and no usable light): camera, sun
cam_auto = bpy.data.cameras.new('AutoCamera')
cam_auto.lens = 50.0
cam_auto.sensor_width = 36.0
cam_auto.clip_end = 1000.0
ob_auto_camera = bpy.data.objects.new('AutoCamera', cam_auto)
scene.collection.objects.link(ob_auto_camera)
ob_auto_camera.location = (0.654982, -0.777964, 0.864622)
ob_auto_camera.rotation_euler = (1.09748, -7.21219e-08, 0.694738)
scene.camera = ob_auto_camera
light_auto_sun = bpy.data.lights.new('AutoSun', 'SUN')
light_auto_sun.energy = 3.0
light_auto_sun.angle = 0.0523599
ob_auto_sun = bpy.data.objects.new('AutoSun', light_auto_sun)
scene.collection.objects.link(ob_auto_sun)
ob_auto_sun.rotation_euler = (0.872665, 0.174533, 0.523599)
bpy.context.view_layer.update()
